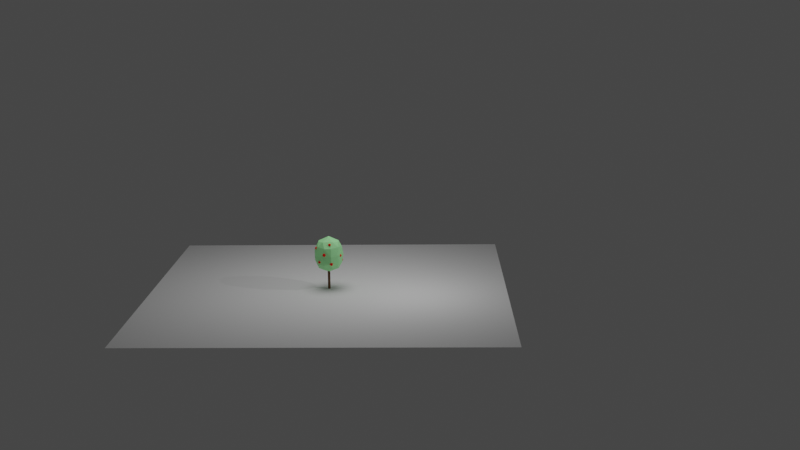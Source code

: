# Source: geodude1.blend  (saved by Blender 4.2.66; exported with 4.5.12 LTS)
import bpy
from mathutils import Matrix  # noqa: F401  (used for matrix-valued properties, if any)

bpy.ops.wm.read_factory_settings(use_empty=True)
scene = bpy.context.scene
scene.name = 'Scene'

# ---- collections
col_collection = bpy.data.collections.new('Collection'); scene.collection.children.link(col_collection)

# ---- materials (node trees are filled in below, after node groups)
mat_35_green_medium = bpy.data.materials.new('35 GREEN-MEDIUM')
mat_35_green_medium.diffuse_color = (0.1119, 0.03689, 0.04817, 1.0)
mat_35_green_medium.roughness = 0.5
mat_35_green_medium.specular_intensity = 0.1
mat_10_brown_dark = bpy.data.materials.new('10 BROWN-DARK')
mat_10_brown_dark.diffuse_color = (0.1356, 0.06663, 0.02624, 1.0)
mat_10_brown_dark.roughness = 0.5
mat_10_brown_dark.specular_intensity = 0.1
mat_26_red_dark = bpy.data.materials.new('26 RED-DARK')
mat_26_red_dark.diffuse_color = (1.0, 1.0, 1.0, 1.0)
mat_26_red_dark.roughness = 0.5
mat_26_red_dark.specular_intensity = 0.1

# ---- node groups
ng_geometry_nodes = bpy.data.node_groups.new('Geometry Nodes', 'GeometryNodeTree')
_s = ng_geometry_nodes.interface.new_socket(name='Geometry', in_out='OUTPUT', socket_type='NodeSocketGeometry')
_s = ng_geometry_nodes.interface.new_socket(name='Geometry', in_out='INPUT', socket_type='NodeSocketGeometry')
_s = ng_geometry_nodes.interface.new_socket(name='Selection', in_out='INPUT', socket_type='NodeSocketBool')
_s.default_value = True
_s.hide_value = True
ng_geometry_nodes.is_modifier = True
# nodes of 'Geometry Nodes' reference scene objects; filled in after objects exist

# ---- material node trees
mat_35_green_medium.use_nodes = True; mat_35_green_medium.node_tree.nodes.clear()
_N = mat_35_green_medium.node_tree.nodes; _L = mat_35_green_medium.node_tree.links
n0 = _N.new('ShaderNodeBsdfPrincipled'); n0.name = 'Principled BSDF'; n0.location = (10, 300)
n0.inputs[0].default_value = (0.4147, 1.0, 0.4219, 1.0)
n0.inputs[13].default_value = 0.1
n0.inputs[27].default_value = (0.0, 0.0, 0.0, 1.0)
n0.inputs[28].default_value = 1.0
n1 = _N.new('ShaderNodeOutputMaterial'); n1.name = 'Material Output'; n1.location = (300, 300)
n2 = _N.new('ShaderNodeNormalMap'); n2.name = 'Normal Map'; n2.location = (-300, -300)
n2.label = 'Normal/Map'
n2.inputs[0].default_value = 0.0
_L.new(n0.outputs[0], n1.inputs[0])
_L.new(n2.outputs[0], n0.inputs[5])
n1.is_active_output = True
mat_10_brown_dark.use_nodes = True; mat_10_brown_dark.node_tree.nodes.clear()
_N = mat_10_brown_dark.node_tree.nodes; _L = mat_10_brown_dark.node_tree.links
n0 = _N.new('ShaderNodeBsdfPrincipled'); n0.name = 'Principled BSDF'; n0.location = (10, 300)
n0.inputs[0].default_value = (0.1356, 0.06663, 0.02624, 1.0)
n0.inputs[13].default_value = 0.1
n0.inputs[27].default_value = (0.0, 0.0, 0.0, 1.0)
n0.inputs[28].default_value = 1.0
n1 = _N.new('ShaderNodeOutputMaterial'); n1.name = 'Material Output'; n1.location = (300, 300)
n2 = _N.new('ShaderNodeNormalMap'); n2.name = 'Normal Map'; n2.location = (-300, -300)
n2.label = 'Normal/Map'
n2.inputs[0].default_value = 0.0
_L.new(n0.outputs[0], n1.inputs[0])
_L.new(n2.outputs[0], n0.inputs[5])
n1.is_active_output = True
mat_26_red_dark.use_nodes = True; mat_26_red_dark.node_tree.nodes.clear()
_N = mat_26_red_dark.node_tree.nodes; _L = mat_26_red_dark.node_tree.links
n0 = _N.new('ShaderNodeBsdfPrincipled'); n0.name = 'Principled BSDF'; n0.location = (10, 300)
n0.inputs[0].default_value = (0.8505, 0.0, 0.0, 1.0)
n0.inputs[13].default_value = 0.1
n0.inputs[27].default_value = (0.0, 0.0, 0.0, 1.0)
n0.inputs[28].default_value = 1.0
n1 = _N.new('ShaderNodeOutputMaterial'); n1.name = 'Material Output'; n1.location = (300, 300)
n2 = _N.new('ShaderNodeNormalMap'); n2.name = 'Normal Map'; n2.location = (-300, -300)
n2.label = 'Normal/Map'
n2.inputs[0].default_value = 0.0
_L.new(n0.outputs[0], n1.inputs[0])
_L.new(n2.outputs[0], n0.inputs[5])
n1.is_active_output = True

# ---- world
world_world = bpy.data.worlds.new('World'); scene.world = world_world
world_world.use_nodes = True; world_world.node_tree.nodes.clear()
_N = world_world.node_tree.nodes; _L = world_world.node_tree.links
n0 = _N.new('ShaderNodeOutputWorld'); n0.name = 'World Output'; n0.location = (300, 300)
n1 = _N.new('ShaderNodeBackground'); n1.name = 'Background'; n1.location = (10, 300)
n1.inputs[0].default_value = (0.05088, 0.05088, 0.05088, 1.0)
_L.new(n1.outputs[0], n0.inputs[0])
n0.is_active_output = True
world_world.color = (0.05088, 0.05088, 0.05088)
world_world.use_sun_shadow = False
world_world.sun_shadow_jitter_overblur = 0.0

# ---- cameras
cam_camera = bpy.data.cameras.new('Camera')

# ---- lights
light_point_002 = bpy.data.lights.new('Point.002', 'POINT')
light_point_002.transmission_factor = 0.0
light_point_002.energy = 66.4
light_point_002.shadow_maximum_resolution = 0.006
light_point_002.use_absolute_resolution = True
light_area = bpy.data.lights.new('Area', 'AREA')
light_area.energy = 131.4
light_area.shape = 'DISK'
light_area.size = 3.93
light_area.size_y = 1.0

# ---- meshes
me_plane = bpy.data.meshes.new('Plane')
me_plane.from_pydata([(-5.0, -5.0, 0.0), (5.0, -5.0, 0.0), (-5.0, 5.0, 0.0), (5.0, 5.0, 0.0), (-5.0, 0.0, 0.0), (0.0, -5.0, 0.0), (5.0, 0.0, 0.0), (0.0, 5.0, 0.0), (0.0, 0.0, 0.0), (-5.0, -2.5, 0.0), (2.5, -5.0, 0.0), (5.0, 2.5, 0.0), (-2.5, 5.0, 0.0), (-5.0, 2.5, 0.0), (-2.5, -5.0, 0.0), (5.0, -2.5, 0.0), (2.5, 5.0, 0.0), (0.0, 2.5, 0.0), (0.0, -2.5, 0.0), (-2.5, 0.0, 0.0), (2.5, 0.0, 0.0), (2.5, -2.5, 0.0), (-2.5, -2.5, 0.0), (-2.5, 2.5, 0.0), (2.5, 2.5, 0.0), (-5.0, -3.75, 0.0), (3.75, -5.0, 0.0), (5.0, 3.75, 0.0), (-3.75, 5.0, 0.0), (-5.0, 1.25, 0.0), (-1.25, -5.0, 0.0), (5.0, -1.25, 0.0), (1.25, 5.0, 0.0), (0.0, 3.75, 0.0), (0.0, -1.25, 0.0), (-3.75, 0.0, 0.0), (1.25, 0.0, 0.0), (-5.0, -1.25, 0.0), (1.25, -5.0, 0.0), (5.0, 1.25, 0.0), (-1.25, 5.0, 0.0), (-5.0, 3.75, 0.0), (-3.75, -5.0, 0.0), (5.0, -3.75, 0.0), (3.75, 5.0, 0.0), (0.0, 1.25, 0.0), (0.0, -3.75, 0.0), (-1.25, 0.0, 0.0), (3.75, 0.0, 0.0), (2.5, -1.25, 0.0), (2.5, -3.75, 0.0), (1.25, -2.5, 0.0), (3.75, -2.5, 0.0), (-2.5, -1.25, 0.0), (-2.5, -3.75, 0.0), (-3.75, -2.5, 0.0), (-1.25, -2.5, 0.0), (-2.5, 3.75, 0.0), (-2.5, 1.25, 0.0), (-3.75, 2.5, 0.0), (-1.25, 2.5, 0.0), (2.5, 3.75, 0.0), (2.5, 1.25, 0.0), (1.25, 2.5, 0.0), (3.75, 2.5, 0.0), (3.75, 1.25, 0.0), (1.25, 1.25, 0.0), (1.25, 3.75, 0.0), (-1.25, 1.25, 0.0), (-3.75, 1.25, 0.0), (-3.75, 3.75, 0.0), (-1.25, -3.75, 0.0), (-3.75, -3.75, 0.0), (-3.75, -1.25, 0.0), (3.75, -3.75, 0.0), (1.25, -3.75, 0.0), (1.25, -1.25, 0.0), (3.75, -1.25, 0.0), (-1.25, -1.25, 0.0), (-1.25, 3.75, 0.0), (3.75, 3.75, 0.0), (-5.0, -4.375, 0.0), (4.375, -5.0, 0.0), (5.0, 4.375, 0.0), (-4.375, 5.0, 0.0), (-5.0, 0.625, 0.0), (-0.625, -5.0, 0.0), (5.0, -0.625, 0.0), (0.625, 5.0, 0.0), (0.0, 4.375, 0.0), (0.0, -0.625, 0.0), (-4.375, 0.0, 0.0), (0.625, 0.0, 0.0), (-5.0, -1.875, 0.0), (1.875, -5.0, 0.0), (5.0, 1.875, 0.0), (-1.875, 5.0, 0.0), (-5.0, 3.125, 0.0), (-3.125, -5.0, 0.0), (5.0, -3.125, 0.0), (3.125, 5.0, 0.0), (0.0, 1.875, 0.0), (0.0, -3.125, 0.0), (-1.875, 0.0, 0.0), (3.125, 0.0, 0.0), (2.5, -0.625, 0.0), (2.5, -3.125, 0.0), (0.625, -2.5, 0.0), (3.125, -2.5, 0.0), (-2.5, -0.625, 0.0), (-2.5, -3.125, 0.0), (-4.375, -2.5, 0.0), (-1.875, -2.5, 0.0), (-2.5, 4.375, 0.0), (-2.5, 1.875, 0.0), (-4.375, 2.5, 0.0), (-1.875, 2.5, 0.0), (2.5, 4.375, 0.0), (2.5, 1.875, 0.0), (0.625, 2.5, 0.0), (3.125, 2.5, 0.0), (-5.0, -3.125, 0.0), (3.125, -5.0, 0.0), (5.0, 3.125, 0.0), (-3.125, 5.0, 0.0), (-5.0, 1.875, 0.0), (-1.875, -5.0, 0.0), (5.0, -1.875, 0.0), (1.875, 5.0, 0.0), (0.0, 3.125, 0.0), (0.0, -1.875, 0.0), (-3.125, 0.0, 0.0), (1.875, 0.0, 0.0), (-5.0, -0.625, 0.0), (0.625, -5.0, 0.0), (5.0, 0.625, 0.0), (-0.625, 5.0, 0.0), (-5.0, 4.375, 0.0), (-4.375, -5.0, 0.0), (5.0, -4.375, 0.0), (4.375, 5.0, 0.0), (0.0, 0.625, 0.0), (0.0, -4.375, 0.0), (-0.625, 0.0, 0.0), (4.375, 0.0, 0.0), (2.5, -1.875, 0.0), (2.5, -4.375, 0.0), (1.875, -2.5, 0.0), (4.375, -2.5, 0.0), (-2.5, -1.875, 0.0), (-2.5, -4.375, 0.0), (-3.125, -2.5, 0.0), (-0.625, -2.5, 0.0), (-2.5, 3.125, 0.0), (-2.5, 0.625, 0.0), (-3.125, 2.5, 0.0), (-0.625, 2.5, 0.0), (2.5, 3.125, 0.0), (2.5, 0.625, 0.0), (1.875, 2.5, 0.0), (4.375, 2.5, 0.0), (3.75, 1.875, 0.0), (3.75, 0.625, 0.0), (3.125, 1.25, 0.0), (4.375, 1.25, 0.0), (1.25, 1.875, 0.0), (1.25, 0.625, 0.0), (0.625, 1.25, 0.0), (1.875, 1.25, 0.0), (1.25, 4.375, 0.0), (1.25, 3.125, 0.0), (0.625, 3.75, 0.0), (1.875, 3.75, 0.0), (-1.25, 1.875, 0.0), (-1.25, 0.625, 0.0), (-1.875, 1.25, 0.0), (-0.625, 1.25, 0.0), (-3.75, 1.875, 0.0), (-3.75, 0.625, 0.0), (-4.375, 1.25, 0.0), (-3.125, 1.25, 0.0), (-3.75, 4.375, 0.0), (-3.75, 3.125, 0.0), (-4.375, 3.75, 0.0), (-3.125, 3.75, 0.0), (-1.25, -3.125, 0.0), (-1.25, -4.375, 0.0), (-1.875, -3.75, 0.0), (-0.625, -3.75, 0.0), (-3.75, -3.125, 0.0), (-3.75, -4.375, 0.0), (-4.375, -3.75, 0.0), (-3.125, -3.75, 0.0), (-3.75, -0.625, 0.0), (-3.75, -1.875, 0.0), (-4.375, -1.25, 0.0), (-3.125, -1.25, 0.0), (3.75, -3.125, 0.0), (3.75, -4.375, 0.0), (3.125, -3.75, 0.0), (4.375, -3.75, 0.0), (1.25, -3.125, 0.0), (1.25, -4.375, 0.0), (0.625, -3.75, 0.0), (1.875, -3.75, 0.0), (1.25, -0.625, 0.0), (1.25, -1.875, 0.0), (0.625, -1.25, 0.0), (1.875, -1.25, 0.0), (3.75, -0.625, 0.0), (3.75, -1.875, 0.0), (3.125, -1.25, 0.0), (4.375, -1.25, 0.0), (-1.25, -0.625, 0.0), (-1.25, -1.875, 0.0), (-1.875, -1.25, 0.0), (-0.625, -1.25, 0.0), (-1.25, 4.375, 0.0), (-1.25, 3.125, 0.0), (-1.875, 3.75, 0.0), (-0.625, 3.75, 0.0), (3.75, 4.375, 0.0), (3.75, 3.125, 0.0), (3.125, 3.75, 0.0), (4.375, 3.75, 0.0), (4.375, 3.125, 0.0), (3.125, 3.125, 0.0), (3.125, 4.375, 0.0), (-0.625, 3.125, 0.0), (-1.875, 3.125, 0.0), (-1.875, 4.375, 0.0), (-0.625, -1.875, 0.0), (-1.875, -1.875, 0.0), (-1.875, -0.625, 0.0), (4.375, -1.875, 0.0), (3.125, -1.875, 0.0), (3.125, -0.625, 0.0), (1.875, -1.875, 0.0), (0.625, -1.875, 0.0), (0.625, -0.625, 0.0), (1.875, -4.375, 0.0), (0.625, -4.375, 0.0), (0.625, -3.125, 0.0), (4.375, -4.375, 0.0), (3.125, -4.375, 0.0), (3.125, -3.125, 0.0), (-3.125, -1.875, 0.0), (-4.375, -1.875, 0.0), (-4.375, -0.625, 0.0), (-3.125, -4.375, 0.0), (-4.375, -4.375, 0.0), (-4.375, -3.125, 0.0), (-0.625, -4.375, 0.0), (-1.875, -4.375, 0.0), (-1.875, -3.125, 0.0), (-3.125, 3.125, 0.0), (-4.375, 3.125, 0.0), (-4.375, 4.375, 0.0), (-3.125, 0.625, 0.0), (-4.375, 0.625, 0.0), (-4.375, 1.875, 0.0), (-0.625, 0.625, 0.0), (-1.875, 0.625, 0.0), (-1.875, 1.875, 0.0), (1.875, 3.125, 0.0), (0.625, 3.125, 0.0), (0.625, 4.375, 0.0), (1.875, 0.625, 0.0), (0.625, 0.625, 0.0), (0.625, 1.875, 0.0), (4.375, 0.625, 0.0), (3.125, 0.625, 0.0), (3.125, 1.875, 0.0), (4.375, 1.875, 0.0), (1.875, 1.875, 0.0), (1.875, 4.375, 0.0), (-0.625, 1.875, 0.0), (-3.125, 1.875, 0.0), (-3.125, 4.375, 0.0), (-0.625, -3.125, 0.0), (-3.125, -3.125, 0.0), (-3.125, -0.625, 0.0), (4.375, -3.125, 0.0), (1.875, -3.125, 0.0), (1.875, -0.625, 0.0), (4.375, -0.625, 0.0), (-0.625, -0.625, 0.0), (-0.625, 4.375, 0.0), (4.375, 4.375, 0.0)], [], [(288, 83, 3, 140), (287, 89, 7, 136), (286, 90, 8, 143), (285, 87, 6, 144), (284, 105, 20, 132), (283, 106, 21, 147), (282, 99, 15, 148), (281, 109, 19, 131), (280, 110, 22, 151), (279, 102, 18, 152), (278, 113, 12, 124), (277, 114, 23, 155), (276, 101, 17, 156), (275, 117, 16, 128), (274, 118, 24, 159), (273, 95, 11, 160), (272, 161, 64, 120), (271, 162, 65, 163), (270, 135, 39, 164), (269, 165, 63, 119), (268, 166, 66, 167), (267, 158, 62, 168), (266, 169, 32, 88), (265, 170, 67, 171), (264, 157, 61, 172), (263, 173, 60, 116), (262, 174, 68, 175), (261, 141, 45, 176), (260, 177, 59, 115), (259, 178, 69, 179), (258, 154, 58, 180), (257, 181, 28, 84), (256, 182, 70, 183), (255, 153, 57, 184), (254, 185, 56, 112), (253, 186, 71, 187), (252, 142, 46, 188), (251, 189, 55, 111), (250, 190, 72, 191), (249, 150, 54, 192), (248, 193, 35, 91), (247, 194, 73, 195), (246, 149, 53, 196), (245, 197, 52, 108), (244, 198, 74, 199), (243, 139, 43, 200), (242, 201, 51, 107), (241, 202, 75, 203), (240, 146, 50, 204), (239, 205, 36, 92), (238, 206, 76, 207), (237, 145, 49, 208), (236, 209, 48, 104), (235, 210, 77, 211), (234, 127, 31, 212), (233, 213, 47, 103), (232, 214, 78, 215), (231, 130, 34, 216), (230, 217, 40, 96), (229, 218, 79, 219), (228, 129, 33, 220), (227, 221, 44, 100), (226, 222, 80, 223), (225, 123, 27, 224), (222, 225, 224, 80), (64, 160, 225, 222), (160, 11, 123, 225), (157, 226, 223, 61), (24, 120, 226, 157), (120, 64, 222, 226), (117, 227, 100, 16), (61, 223, 227, 117), (223, 80, 221, 227), (218, 228, 220, 79), (60, 156, 228, 218), (156, 17, 129, 228), (153, 229, 219, 57), (23, 116, 229, 153), (116, 60, 218, 229), (113, 230, 96, 12), (57, 219, 230, 113), (219, 79, 217, 230), (214, 231, 216, 78), (56, 152, 231, 214), (152, 18, 130, 231), (149, 232, 215, 53), (22, 112, 232, 149), (112, 56, 214, 232), (109, 233, 103, 19), (53, 215, 233, 109), (215, 78, 213, 233), (210, 234, 212, 77), (52, 148, 234, 210), (148, 15, 127, 234), (145, 235, 211, 49), (21, 108, 235, 145), (108, 52, 210, 235), (105, 236, 104, 20), (49, 211, 236, 105), (211, 77, 209, 236), (206, 237, 208, 76), (51, 147, 237, 206), (147, 21, 145, 237), (130, 238, 207, 34), (18, 107, 238, 130), (107, 51, 206, 238), (90, 239, 92, 8), (34, 207, 239, 90), (207, 76, 205, 239), (202, 240, 204, 75), (38, 94, 240, 202), (94, 10, 146, 240), (142, 241, 203, 46), (5, 134, 241, 142), (134, 38, 202, 241), (102, 242, 107, 18), (46, 203, 242, 102), (203, 75, 201, 242), (198, 243, 200, 74), (26, 82, 243, 198), (82, 1, 139, 243), (146, 244, 199, 50), (10, 122, 244, 146), (122, 26, 198, 244), (106, 245, 108, 21), (50, 199, 245, 106), (199, 74, 197, 245), (194, 246, 196, 73), (55, 151, 246, 194), (151, 22, 149, 246), (93, 247, 195, 37), (9, 111, 247, 93), (111, 55, 194, 247), (133, 248, 91, 4), (37, 195, 248, 133), (195, 73, 193, 248), (190, 249, 192, 72), (42, 98, 249, 190), (98, 14, 150, 249), (81, 250, 191, 25), (0, 138, 250, 81), (138, 42, 190, 250), (121, 251, 111, 9), (25, 191, 251, 121), (191, 72, 189, 251), (186, 252, 188, 71), (30, 86, 252, 186), (86, 5, 142, 252), (150, 253, 187, 54), (14, 126, 253, 150), (126, 30, 186, 253), (110, 254, 112, 22), (54, 187, 254, 110), (187, 71, 185, 254), (182, 255, 184, 70), (59, 155, 255, 182), (155, 23, 153, 255), (97, 256, 183, 41), (13, 115, 256, 97), (115, 59, 182, 256), (137, 257, 84, 2), (41, 183, 257, 137), (183, 70, 181, 257), (178, 258, 180, 69), (35, 131, 258, 178), (131, 19, 154, 258), (85, 259, 179, 29), (4, 91, 259, 85), (91, 35, 178, 259), (125, 260, 115, 13), (29, 179, 260, 125), (179, 69, 177, 260), (174, 261, 176, 68), (47, 143, 261, 174), (143, 8, 141, 261), (154, 262, 175, 58), (19, 103, 262, 154), (103, 47, 174, 262), (114, 263, 116, 23), (58, 175, 263, 114), (175, 68, 173, 263), (170, 264, 172, 67), (63, 159, 264, 170), (159, 24, 157, 264), (129, 265, 171, 33), (17, 119, 265, 129), (119, 63, 170, 265), (89, 266, 88, 7), (33, 171, 266, 89), (171, 67, 169, 266), (166, 267, 168, 66), (36, 132, 267, 166), (132, 20, 158, 267), (141, 268, 167, 45), (8, 92, 268, 141), (92, 36, 166, 268), (101, 269, 119, 17), (45, 167, 269, 101), (167, 66, 165, 269), (162, 270, 164, 65), (48, 144, 270, 162), (144, 6, 135, 270), (158, 271, 163, 62), (20, 104, 271, 158), (104, 48, 162, 271), (118, 272, 120, 24), (62, 163, 272, 118), (163, 65, 161, 272), (161, 273, 160, 64), (65, 164, 273, 161), (164, 39, 95, 273), (165, 274, 159, 63), (66, 168, 274, 165), (168, 62, 118, 274), (169, 275, 128, 32), (67, 172, 275, 169), (172, 61, 117, 275), (173, 276, 156, 60), (68, 176, 276, 173), (176, 45, 101, 276), (177, 277, 155, 59), (69, 180, 277, 177), (180, 58, 114, 277), (181, 278, 124, 28), (70, 184, 278, 181), (184, 57, 113, 278), (185, 279, 152, 56), (71, 188, 279, 185), (188, 46, 102, 279), (189, 280, 151, 55), (72, 192, 280, 189), (192, 54, 110, 280), (193, 281, 131, 35), (73, 196, 281, 193), (196, 53, 109, 281), (197, 282, 148, 52), (74, 200, 282, 197), (200, 43, 99, 282), (201, 283, 147, 51), (75, 204, 283, 201), (204, 50, 106, 283), (205, 284, 132, 36), (76, 208, 284, 205), (208, 49, 105, 284), (209, 285, 144, 48), (77, 212, 285, 209), (212, 31, 87, 285), (213, 286, 143, 47), (78, 216, 286, 213), (216, 34, 90, 286), (217, 287, 136, 40), (79, 220, 287, 217), (220, 33, 89, 287), (221, 288, 140, 44), (80, 224, 288, 221), (224, 27, 83, 288)])
_uv = me_plane.uv_layers.new(name='UVMap')
_uv.uv.foreach_set('vector', [0.9375, 0.9375, 1.0, 0.9375, 1.0, 1.0, 0.9375, 1.0, 0.4375, 0.9375, 0.5, 0.9375, 0.5, 1.0, 0.4375, 1.0, 0.4375, 0.4375, 0.5, 0.4375, 0.5, 0.5, 0.4375, 0.5, 0.9375, 0.4375, 1.0, 0.4375, 1.0, 0.5, 0.9375, 0.5, 0.6875, 0.4375, 0.75, 0.4375, 0.75, 0.5, 0.6875, 0.5, 0.6875, 0.1875, 0.75, 0.1875, 0.75, 0.25, 0.6875, 0.25, 0.9375, 0.1875, 1.0, 0.1875, 1.0, 0.25, 0.9375, 0.25, 0.1875, 0.4375, 0.25, 0.4375, 0.25, 0.5, 0.1875, 0.5, 0.1875, 0.1875, 0.25, 0.1875, 0.25, 0.25, 0.1875, 0.25, 0.4375, 0.1875, 0.5, 0.1875, 0.5, 0.25, 0.4375, 0.25, 0.1875, 0.9375, 0.25, 0.9375, 0.25, 1.0, 0.1875, 1.0, 0.1875, 0.6875, 0.25, 0.6875, 0.25, 0.75, 0.1875, 0.75, 0.4375, 0.6875, 0.5, 0.6875, 0.5, 0.75, 0.4375, 0.75, 0.6875, 0.9375, 0.75, 0.9375, 0.75, 1.0, 0.6875, 1.0, 0.6875, 0.6875, 0.75, 0.6875, 0.75, 0.75, 0.6875, 0.75, 0.9375, 0.6875, 1.0, 0.6875, 1.0, 0.75, 0.9375, 0.75, 0.8125, 0.6875, 0.875, 0.6875, 0.875, 0.75, 0.8125, 0.75, 0.8125, 0.5625, 0.875, 0.5625, 0.875, 0.625, 0.8125, 0.625, 0.9375, 0.5625, 1.0, 0.5625, 1.0, 0.625, 0.9375, 0.625, 0.5625, 0.6875, 0.625, 0.6875, 0.625, 0.75, 0.5625, 0.75, 0.5625, 0.5625, 0.625, 0.5625, 0.625, 0.625, 0.5625, 0.625, 0.6875, 0.5625, 0.75, 0.5625, 0.75, 0.625, 0.6875, 0.625, 0.5625, 0.9375, 0.625, 0.9375, 0.625, 1.0, 0.5625, 1.0, 0.5625, 0.8125, 0.625, 0.8125, 0.625, 0.875, 0.5625, 0.875, 0.6875, 0.8125, 0.75, 0.8125, 0.75, 0.875, 0.6875, 0.875, 0.3125, 0.6875, 0.375, 0.6875, 0.375, 0.75, 0.3125, 0.75, 0.3125, 0.5625, 0.375, 0.5625, 0.375, 0.625, 0.3125, 0.625, 0.4375, 0.5625, 0.5, 0.5625, 0.5, 0.625, 0.4375, 0.625, 0.0625, 0.6875, 0.125, 0.6875, 0.125, 0.75, 0.0625, 0.75, 0.0625, 0.5625, 0.125, 0.5625, 0.125, 0.625, 0.0625, 0.625, 0.1875, 0.5625, 0.25, 0.5625, 0.25, 0.625, 0.1875, 0.625, 0.0625, 0.9375, 0.125, 0.9375, 0.125, 1.0, 0.0625, 1.0, 0.0625, 0.8125, 0.125, 0.8125, 0.125, 0.875, 0.0625, 0.875, 0.1875, 0.8125, 0.25, 0.8125, 0.25, 0.875, 0.1875, 0.875, 0.3125, 0.1875, 0.375, 0.1875, 0.375, 0.25, 0.3125, 0.25, 0.3125, 0.0625, 0.375, 0.0625, 0.375, 0.125, 0.3125, 0.125, 0.4375, 0.0625, 0.5, 0.0625, 0.5, 0.125, 0.4375, 0.125, 0.0625, 0.1875, 0.125, 0.1875, 0.125, 0.25, 0.0625, 0.25, 0.0625, 0.0625, 0.125, 0.0625, 0.125, 0.125, 0.0625, 0.125, 0.1875, 0.0625, 0.25, 0.0625, 0.25, 0.125, 0.1875, 0.125, 0.0625, 0.4375, 0.125, 0.4375, 0.125, 0.5, 0.0625, 0.5, 0.0625, 0.3125, 0.125, 0.3125, 0.125, 0.375, 0.0625, 0.375, 0.1875, 0.3125, 0.25, 0.3125, 0.25, 0.375, 0.1875, 0.375, 0.8125, 0.1875, 0.875, 0.1875, 0.875, 0.25, 0.8125, 0.25, 0.8125, 0.0625, 0.875, 0.0625, 0.875, 0.125, 0.8125, 0.125, 0.9375, 0.0625, 1.0, 0.0625, 1.0, 0.125, 0.9375, 0.125, 0.5625, 0.1875, 0.625, 0.1875, 0.625, 0.25, 0.5625, 0.25, 0.5625, 0.0625, 0.625, 0.0625, 0.625, 0.125, 0.5625, 0.125, 0.6875, 0.0625, 0.75, 0.0625, 0.75, 0.125, 0.6875, 0.125, 0.5625, 0.4375, 0.625, 0.4375, 0.625, 0.5, 0.5625, 0.5, 0.5625, 0.3125, 0.625, 0.3125, 0.625, 0.375, 0.5625, 0.375, 0.6875, 0.3125, 0.75, 0.3125, 0.75, 0.375, 0.6875, 0.375, 0.8125, 0.4375, 0.875, 0.4375, 0.875, 0.5, 0.8125, 0.5, 0.8125, 0.3125, 0.875, 0.3125, 0.875, 0.375, 0.8125, 0.375, 0.9375, 0.3125, 1.0, 0.3125, 1.0, 0.375, 0.9375, 0.375, 0.3125, 0.4375, 0.375, 0.4375, 0.375, 0.5, 0.3125, 0.5, 0.3125, 0.3125, 0.375, 0.3125, 0.375, 0.375, 0.3125, 0.375, 0.4375, 0.3125, 0.5, 0.3125, 0.5, 0.375, 0.4375, 0.375, 0.3125, 0.9375, 0.375, 0.9375, 0.375, 1.0, 0.3125, 1.0, 0.3125, 0.8125, 0.375, 0.8125, 0.375, 0.875, 0.3125, 0.875, 0.4375, 0.8125, 0.5, 0.8125, 0.5, 0.875, 0.4375, 0.875, 0.8125, 0.9375, 0.875, 0.9375, 0.875, 1.0, 0.8125, 1.0, 0.8125, 0.8125, 0.875, 0.8125, 0.875, 0.875, 0.8125, 0.875, 0.9375, 0.8125, 1.0, 0.8125, 1.0, 0.875, 0.9375, 0.875, 0.875, 0.8125, 0.9375, 0.8125, 0.9375, 0.875, 0.875, 0.875, 0.875, 0.75, 0.9375, 0.75, 0.9375, 0.8125, 0.875, 0.8125, 0.9375, 0.75, 1.0, 0.75, 1.0, 0.8125, 0.9375, 0.8125, 0.75, 0.8125, 0.8125, 0.8125, 0.8125, 0.875, 0.75, 0.875, 0.75, 0.75, 0.8125, 0.75, 0.8125, 0.8125, 0.75, 0.8125, 0.8125, 0.75, 0.875, 0.75, 0.875, 0.8125, 0.8125, 0.8125, 0.75, 0.9375, 0.8125, 0.9375, 0.8125, 1.0, 0.75, 1.0, 0.75, 0.875, 0.8125, 0.875, 0.8125, 0.9375, 0.75, 0.9375, 0.8125, 0.875, 0.875, 0.875, 0.875, 0.9375, 0.8125, 0.9375, 0.375, 0.8125, 0.4375, 0.8125, 0.4375, 0.875, 0.375, 0.875, 0.375, 0.75, 0.4375, 0.75, 0.4375, 0.8125, 0.375, 0.8125, 0.4375, 0.75, 0.5, 0.75, 0.5, 0.8125, 0.4375, 0.8125, 0.25, 0.8125, 0.3125, 0.8125, 0.3125, 0.875, 0.25, 0.875, 0.25, 0.75, 0.3125, 0.75, 0.3125, 0.8125, 0.25, 0.8125, 0.3125, 0.75, 0.375, 0.75, 0.375, 0.8125, 0.3125, 0.8125, 0.25, 0.9375, 0.3125, 0.9375, 0.3125, 1.0, 0.25, 1.0, 0.25, 0.875, 0.3125, 0.875, 0.3125, 0.9375, 0.25, 0.9375, 0.3125, 0.875, 0.375, 0.875, 0.375, 0.9375, 0.3125, 0.9375, 0.375, 0.3125, 0.4375, 0.3125, 0.4375, 0.375, 0.375, 0.375, 0.375, 0.25, 0.4375, 0.25, 0.4375, 0.3125, 0.375, 0.3125, 0.4375, 0.25, 0.5, 0.25, 0.5, 0.3125, 0.4375, 0.3125, 0.25, 0.3125, 0.3125, 0.3125, 0.3125, 0.375, 0.25, 0.375, 0.25, 0.25, 0.3125, 0.25, 0.3125, 0.3125, 0.25, 0.3125, 0.3125, 0.25, 0.375, 0.25, 0.375, 0.3125, 0.3125, 0.3125, 0.25, 0.4375, 0.3125, 0.4375, 0.3125, 0.5, 0.25, 0.5, 0.25, 0.375, 0.3125, 0.375, 0.3125, 0.4375, 0.25, 0.4375, 0.3125, 0.375, 0.375, 0.375, 0.375, 0.4375, 0.3125, 0.4375, 0.875, 0.3125, 0.9375, 0.3125, 0.9375, 0.375, 0.875, 0.375, 0.875, 0.25, 0.9375, 0.25, 0.9375, 0.3125, 0.875, 0.3125, 0.9375, 0.25, 1.0, 0.25, 1.0, 0.3125, 0.9375, 0.3125, 0.75, 0.3125, 0.8125, 0.3125, 0.8125, 0.375, 0.75, 0.375, 0.75, 0.25, 0.8125, 0.25, 0.8125, 0.3125, 0.75, 0.3125, 0.8125, 0.25, 0.875, 0.25, 0.875, 0.3125, 0.8125, 0.3125, 0.75, 0.4375, 0.8125, 0.4375, 0.8125, 0.5, 0.75, 0.5, 0.75, 0.375, 0.8125, 0.375, 0.8125, 0.4375, 0.75, 0.4375, 0.8125, 0.375, 0.875, 0.375, 0.875, 0.4375, 0.8125, 0.4375, 0.625, 0.3125, 0.6875, 0.3125, 0.6875, 0.375, 0.625, 0.375, 0.625, 0.25, 0.6875, 0.25, 0.6875, 0.3125, 0.625, 0.3125, 0.6875, 0.25, 0.75, 0.25, 0.75, 0.3125, 0.6875, 0.3125, 0.5, 0.3125, 0.5625, 0.3125, 0.5625, 0.375, 0.5, 0.375, 0.5, 0.25, 0.5625, 0.25, 0.5625, 0.3125, 0.5, 0.3125, 0.5625, 0.25, 0.625, 0.25, 0.625, 0.3125, 0.5625, 0.3125, 0.5, 0.4375, 0.5625, 0.4375, 0.5625, 0.5, 0.5, 0.5, 0.5, 0.375, 0.5625, 0.375, 0.5625, 0.4375, 0.5, 0.4375, 0.5625, 0.375, 0.625, 0.375, 0.625, 0.4375, 0.5625, 0.4375, 0.625, 0.0625, 0.6875, 0.0625, 0.6875, 0.125, 0.625, 0.125, 0.625, 0.0, 0.6875, 0.0, 0.6875, 0.0625, 0.625, 0.0625, 0.6875, 0.0, 0.75, 0.0, 0.75, 0.0625, 0.6875, 0.0625, 0.5, 0.0625, 0.5625, 0.0625, 0.5625, 0.125, 0.5, 0.125, 0.5, 0.0, 0.5625, 0.0, 0.5625, 0.0625, 0.5, 0.0625, 0.5625, 0.0, 0.625, 0.0, 0.625, 0.0625, 0.5625, 0.0625, 0.5, 0.1875, 0.5625, 0.1875, 0.5625, 0.25, 0.5, 0.25, 0.5, 0.125, 0.5625, 0.125, 0.5625, 0.1875, 0.5, 0.1875, 0.5625, 0.125, 0.625, 0.125, 0.625, 0.1875, 0.5625, 0.1875, 0.875, 0.0625, 0.9375, 0.0625, 0.9375, 0.125, 0.875, 0.125, 0.875, 0.0, 0.9375, 0.0, 0.9375, 0.0625, 0.875, 0.0625, 0.9375, 0.0, 1.0, 0.0, 1.0, 0.0625, 0.9375, 0.0625, 0.75, 0.0625, 0.8125, 0.0625, 0.8125, 0.125, 0.75, 0.125, 0.75, 0.0, 0.8125, 0.0, 0.8125, 0.0625, 0.75, 0.0625, 0.8125, 0.0, 0.875, 0.0, 0.875, 0.0625, 0.8125, 0.0625, 0.75, 0.1875, 0.8125, 0.1875, 0.8125, 0.25, 0.75, 0.25, 0.75, 0.125, 0.8125, 0.125, 0.8125, 0.1875, 0.75, 0.1875, 0.8125, 0.125, 0.875, 0.125, 0.875, 0.1875, 0.8125, 0.1875, 0.125, 0.3125, 0.1875, 0.3125, 0.1875, 0.375, 0.125, 0.375, 0.125, 0.25, 0.1875, 0.25, 0.1875, 0.3125, 0.125, 0.3125, 0.1875, 0.25, 0.25, 0.25, 0.25, 0.3125, 0.1875, 0.3125, 0.0, 0.3125, 0.0625, 0.3125, 0.0625, 0.375, 0.0, 0.375, 0.0, 0.25, 0.0625, 0.25, 0.0625, 0.3125, 0.0, 0.3125, 0.0625, 0.25, 0.125, 0.25, 0.125, 0.3125, 0.0625, 0.3125, 0.0, 0.4375, 0.0625, 0.4375, 0.0625, 0.5, 0.0, 0.5, 0.0, 0.375, 0.0625, 0.375, 0.0625, 0.4375, 0.0, 0.4375, 0.0625, 0.375, 0.125, 0.375, 0.125, 0.4375, 0.0625, 0.4375, 0.125, 0.0625, 0.1875, 0.0625, 0.1875, 0.125, 0.125, 0.125, 0.125, 0.0, 0.1875, 0.0, 0.1875, 0.0625, 0.125, 0.0625, 0.1875, 0.0, 0.25, 0.0, 0.25, 0.0625, 0.1875, 0.0625, 0.0, 0.0625, 0.0625, 0.0625, 0.0625, 0.125, 0.0, 0.125, 0.0, 0.0, 0.0625, 0.0, 0.0625, 0.0625, 0.0, 0.0625, 0.0625, 0.0, 0.125, 0.0, 0.125, 0.0625, 0.0625, 0.0625, 0.0, 0.1875, 0.0625, 0.1875, 0.0625, 0.25, 0.0, 0.25, 0.0, 0.125, 0.0625, 0.125, 0.0625, 0.1875, 0.0, 0.1875, 0.0625, 0.125, 0.125, 0.125, 0.125, 0.1875, 0.0625, 0.1875, 0.375, 0.0625, 0.4375, 0.0625, 0.4375, 0.125, 0.375, 0.125, 0.375, 0.0, 0.4375, 0.0, 0.4375, 0.0625, 0.375, 0.0625, 0.4375, 0.0, 0.5, 0.0, 0.5, 0.0625, 0.4375, 0.0625, 0.25, 0.0625, 0.3125, 0.0625, 0.3125, 0.125, 0.25, 0.125, 0.25, 0.0, 0.3125, 0.0, 0.3125, 0.0625, 0.25, 0.0625, 0.3125, 0.0, 0.375, 0.0, 0.375, 0.0625, 0.3125, 0.0625, 0.25, 0.1875, 0.3125, 0.1875, 0.3125, 0.25, 0.25, 0.25, 0.25, 0.125, 0.3125, 0.125, 0.3125, 0.1875, 0.25, 0.1875, 0.3125, 0.125, 0.375, 0.125, 0.375, 0.1875, 0.3125, 0.1875, 0.125, 0.8125, 0.1875, 0.8125, 0.1875, 0.875, 0.125, 0.875, 0.125, 0.75, 0.1875, 0.75, 0.1875, 0.8125, 0.125, 0.8125, 0.1875, 0.75, 0.25, 0.75, 0.25, 0.8125, 0.1875, 0.8125, 0.0, 0.8125, 0.0625, 0.8125, 0.0625, 0.875, 0.0, 0.875, 0.0, 0.75, 0.0625, 0.75, 0.0625, 0.8125, 0.0, 0.8125, 0.0625, 0.75, 0.125, 0.75, 0.125, 0.8125, 0.0625, 0.8125, 0.0, 0.9375, 0.0625, 0.9375, 0.0625, 1.0, 0.0, 1.0, 0.0, 0.875, 0.0625, 0.875, 0.0625, 0.9375, 0.0, 0.9375, 0.0625, 0.875, 0.125, 0.875, 0.125, 0.9375, 0.0625, 0.9375, 0.125, 0.5625, 0.1875, 0.5625, 0.1875, 0.625, 0.125, 0.625, 0.125, 0.5, 0.1875, 0.5, 0.1875, 0.5625, 0.125, 0.5625, 0.1875, 0.5, 0.25, 0.5, 0.25, 0.5625, 0.1875, 0.5625, 0.0, 0.5625, 0.0625, 0.5625, 0.0625, 0.625, 0.0, 0.625, 0.0, 0.5, 0.0625, 0.5, 0.0625, 0.5625, 0.0, 0.5625, 0.0625, 0.5, 0.125, 0.5, 0.125, 0.5625, 0.0625, 0.5625, 0.0, 0.6875, 0.0625, 0.6875, 0.0625, 0.75, 0.0, 0.75, 0.0, 0.625, 0.0625, 0.625, 0.0625, 0.6875, 0.0, 0.6875, 0.0625, 0.625, 0.125, 0.625, 0.125, 0.6875, 0.0625, 0.6875, 0.375, 0.5625, 0.4375, 0.5625, 0.4375, 0.625, 0.375, 0.625, 0.375, 0.5, 0.4375, 0.5, 0.4375, 0.5625, 0.375, 0.5625, 0.4375, 0.5, 0.5, 0.5, 0.5, 0.5625, 0.4375, 0.5625, 0.25, 0.5625, 0.3125, 0.5625, 0.3125, 0.625, 0.25, 0.625, 0.25, 0.5, 0.3125, 0.5, 0.3125, 0.5625, 0.25, 0.5625, 0.3125, 0.5, 0.375, 0.5, 0.375, 0.5625, 0.3125, 0.5625, 0.25, 0.6875, 0.3125, 0.6875, 0.3125, 0.75, 0.25, 0.75, 0.25, 0.625, 0.3125, 0.625, 0.3125, 0.6875, 0.25, 0.6875, 0.3125, 0.625, 0.375, 0.625, 0.375, 0.6875, 0.3125, 0.6875, 0.625, 0.8125, 0.6875, 0.8125, 0.6875, 0.875, 0.625, 0.875, 0.625, 0.75, 0.6875, 0.75, 0.6875, 0.8125, 0.625, 0.8125, 0.6875, 0.75, 0.75, 0.75, 0.75, 0.8125, 0.6875, 0.8125, 0.5, 0.8125, 0.5625, 0.8125, 0.5625, 0.875, 0.5, 0.875, 0.5, 0.75, 0.5625, 0.75, 0.5625, 0.8125, 0.5, 0.8125, 0.5625, 0.75, 0.625, 0.75, 0.625, 0.8125, 0.5625, 0.8125, 0.5, 0.9375, 0.5625, 0.9375, 0.5625, 1.0, 0.5, 1.0, 0.5, 0.875, 0.5625, 0.875, 0.5625, 0.9375, 0.5, 0.9375, 0.5625, 0.875, 0.625, 0.875, 0.625, 0.9375, 0.5625, 0.9375, 0.625, 0.5625, 0.6875, 0.5625, 0.6875, 0.625, 0.625, 0.625, 0.625, 0.5, 0.6875, 0.5, 0.6875, 0.5625, 0.625, 0.5625, 0.6875, 0.5, 0.75, 0.5, 0.75, 0.5625, 0.6875, 0.5625, 0.5, 0.5625, 0.5625, 0.5625, 0.5625, 0.625, 0.5, 0.625, 0.5, 0.5, 0.5625, 0.5, 0.5625, 0.5625, 0.5, 0.5625, 0.5625, 0.5, 0.625, 0.5, 0.625, 0.5625, 0.5625, 0.5625, 0.5, 0.6875, 0.5625, 0.6875, 0.5625, 0.75, 0.5, 0.75, 0.5, 0.625, 0.5625, 0.625, 0.5625, 0.6875, 0.5, 0.6875, 0.5625, 0.625, 0.625, 0.625, 0.625, 0.6875, 0.5625, 0.6875, 0.875, 0.5625, 0.9375, 0.5625, 0.9375, 0.625, 0.875, 0.625, 0.875, 0.5, 0.9375, 0.5, 0.9375, 0.5625, 0.875, 0.5625, 0.9375, 0.5, 1.0, 0.5, 1.0, 0.5625, 0.9375, 0.5625, 0.75, 0.5625, 0.8125, 0.5625, 0.8125, 0.625, 0.75, 0.625, 0.75, 0.5, 0.8125, 0.5, 0.8125, 0.5625, 0.75, 0.5625, 0.8125, 0.5, 0.875, 0.5, 0.875, 0.5625, 0.8125, 0.5625, 0.75, 0.6875, 0.8125, 0.6875, 0.8125, 0.75, 0.75, 0.75, 0.75, 0.625, 0.8125, 0.625, 0.8125, 0.6875, 0.75, 0.6875, 0.8125, 0.625, 0.875, 0.625, 0.875, 0.6875, 0.8125, 0.6875, 0.875, 0.6875, 0.9375, 0.6875, 0.9375, 0.75, 0.875, 0.75, 0.875, 0.625, 0.9375, 0.625, 0.9375, 0.6875, 0.875, 0.6875, 0.9375, 0.625, 1.0, 0.625, 1.0, 0.6875, 0.9375, 0.6875, 0.625, 0.6875, 0.6875, 0.6875, 0.6875, 0.75, 0.625, 0.75, 0.625, 0.625, 0.6875, 0.625, 0.6875, 0.6875, 0.625, 0.6875, 0.6875, 0.625, 0.75, 0.625, 0.75, 0.6875, 0.6875, 0.6875, 0.625, 0.9375, 0.6875, 0.9375, 0.6875, 1.0, 0.625, 1.0, 0.625, 0.875, 0.6875, 0.875, 0.6875, 0.9375, 0.625, 0.9375, 0.6875, 0.875, 0.75, 0.875, 0.75, 0.9375, 0.6875, 0.9375, 0.375, 0.6875, 0.4375, 0.6875, 0.4375, 0.75, 0.375, 0.75, 0.375, 0.625, 0.4375, 0.625, 0.4375, 0.6875, 0.375, 0.6875, 0.4375, 0.625, 0.5, 0.625, 0.5, 0.6875, 0.4375, 0.6875, 0.125, 0.6875, 0.1875, 0.6875, 0.1875, 0.75, 0.125, 0.75, 0.125, 0.625, 0.1875, 0.625, 0.1875, 0.6875, 0.125, 0.6875, 0.1875, 0.625, 0.25, 0.625, 0.25, 0.6875, 0.1875, 0.6875, 0.125, 0.9375, 0.1875, 0.9375, 0.1875, 1.0, 0.125, 1.0, 0.125, 0.875, 0.1875, 0.875, 0.1875, 0.9375, 0.125, 0.9375, 0.1875, 0.875, 0.25, 0.875, 0.25, 0.9375, 0.1875, 0.9375, 0.375, 0.1875, 0.4375, 0.1875, 0.4375, 0.25, 0.375, 0.25, 0.375, 0.125, 0.4375, 0.125, 0.4375, 0.1875, 0.375, 0.1875, 0.4375, 0.125, 0.5, 0.125, 0.5, 0.1875, 0.4375, 0.1875, 0.125, 0.1875, 0.1875, 0.1875, 0.1875, 0.25, 0.125, 0.25, 0.125, 0.125, 0.1875, 0.125, 0.1875, 0.1875, 0.125, 0.1875, 0.1875, 0.125, 0.25, 0.125, 0.25, 0.1875, 0.1875, 0.1875, 0.125, 0.4375, 0.1875, 0.4375, 0.1875, 0.5, 0.125, 0.5, 0.125, 0.375, 0.1875, 0.375, 0.1875, 0.4375, 0.125, 0.4375, 0.1875, 0.375, 0.25, 0.375, 0.25, 0.4375, 0.1875, 0.4375, 0.875, 0.1875, 0.9375, 0.1875, 0.9375, 0.25, 0.875, 0.25, 0.875, 0.125, 0.9375, 0.125, 0.9375, 0.1875, 0.875, 0.1875, 0.9375, 0.125, 1.0, 0.125, 1.0, 0.1875, 0.9375, 0.1875, 0.625, 0.1875, 0.6875, 0.1875, 0.6875, 0.25, 0.625, 0.25, 0.625, 0.125, 0.6875, 0.125, 0.6875, 0.1875, 0.625, 0.1875, 0.6875, 0.125, 0.75, 0.125, 0.75, 0.1875, 0.6875, 0.1875, 0.625, 0.4375, 0.6875, 0.4375, 0.6875, 0.5, 0.625, 0.5, 0.625, 0.375, 0.6875, 0.375, 0.6875, 0.4375, 0.625, 0.4375, 0.6875, 0.375, 0.75, 0.375, 0.75, 0.4375, 0.6875, 0.4375, 0.875, 0.4375, 0.9375, 0.4375, 0.9375, 0.5, 0.875, 0.5, 0.875, 0.375, 0.9375, 0.375, 0.9375, 0.4375, 0.875, 0.4375, 0.9375, 0.375, 1.0, 0.375, 1.0, 0.4375, 0.9375, 0.4375, 0.375, 0.4375, 0.4375, 0.4375, 0.4375, 0.5, 0.375, 0.5, 0.375, 0.375, 0.4375, 0.375, 0.4375, 0.4375, 0.375, 0.4375, 0.4375, 0.375, 0.5, 0.375, 0.5, 0.4375, 0.4375, 0.4375, 0.375, 0.9375, 0.4375, 0.9375, 0.4375, 1.0, 0.375, 1.0, 0.375, 0.875, 0.4375, 0.875, 0.4375, 0.9375, 0.375, 0.9375, 0.4375, 0.875, 0.5, 0.875, 0.5, 0.9375, 0.4375, 0.9375, 0.875, 0.9375, 0.9375, 0.9375, 0.9375, 1.0, 0.875, 1.0, 0.875, 0.875, 0.9375, 0.875, 0.9375, 0.9375, 0.875, 0.9375, 0.9375, 0.875, 1.0, 0.875, 1.0, 0.9375, 0.9375, 0.9375])
me_plane.update()
me_tree_round_001 = bpy.data.meshes.new('tree-round.001')
me_tree_round_001.from_pydata([(1.751e-08, 3.04e-08, -0.1182), (-0.1243, 7.385e-09, -0.02791), (-0.07682, -3.04e-08, 0.1182), (0.07682, -3.04e-08, 0.1182), (0.1243, 7.385e-09, -0.02791), (2.217e-08, 3.094, -0.1182), (-0.1243, 3.094, -0.02791), (-0.07682, 3.094, 0.1182), (0.07682, 3.094, 0.1182), (0.1243, 3.094, -0.02791), (0.7345, 2.483, 0.9716), (0.2714, 4.642, 0.9478), (-1.136, 4.13, -0.3), (-1.132, 2.584, -0.3), (-0.7027, 2.486, -0.9355), (0.7329, 4.224, 0.9716), (-0.2405, 2.067, 0.9478), (0.2752, 2.067, 0.9478), (0.01888, 2.585, 1.271), (-0.7143, 2.03, 0.4906), (-0.7018, 2.485, 0.9716), (-1.132, 2.584, 0.3362), (0.01658, 4.124, 1.271), (-0.7055, 4.227, 0.9716), (-1.135, 4.13, 0.3362), (-0.7207, 4.683, -0.4545), (-0.7202, 4.683, 0.4906), (-0.2453, 4.643, 0.9478), (0.7417, 4.68, 0.4905), (0.2388, 5.055, 0.01804), (0.7414, 4.681, -0.4545), (0.7324, 4.224, -0.9356), (-0.7064, 4.227, -0.9355), (-0.22, 5.056, 0.01806), (1.157, 4.126, 0.3361), (-0.2462, 4.643, -0.9117), (0.2707, 4.643, -0.9117), (1.157, 4.126, -0.3001), (-1.153, 3.357, -0.5339), (-1.258, 3.357, 0.3263), (-0.8573, 3.356, 1.012), (0.0189, 3.354, 1.399), (0.7022, 3.354, 1.21), (1.178, 3.354, 0.57), (-0.6699, 3.356, -1.174), (1.281, 3.354, -0.2902), (0.0168, 3.867, -1.299), (0.8881, 3.354, -0.9761), (1.157, 2.581, 0.3361), (0.7444, 2.028, -0.4545), (0.7446, 2.028, 0.4905), (1.157, 2.581, -0.3001), (0.01602, 1.655, 0.01803), (-0.7147, 2.03, -0.4545), (-0.2412, 2.068, -0.9117), (0.2746, 2.067, -0.9117), (0.01836, 2.842, -1.299), (0.7341, 2.483, -0.9356), (0.8441, 4.182, 0.9589), (0.8085, 4.132, 0.9035), (0.8468, 4.26, 0.9319), (0.81, 4.218, 0.844), (0.7389, 4.117, 0.8622), (0.6775, 4.097, 0.9137), (0.7179, 4.18, 0.8135), (0.6302, 4.124, 0.9756), (0.6754, 4.142, 1.042), (0.5848, 4.189, 0.9523), (0.6217, 4.231, 1.04), (0.7354, 4.189, 1.072), (0.8064, 4.177, 1.032), (0.7137, 4.269, 1.071), (0.807, 4.281, 1.026), (0.7528, 4.101, 0.9856), (0.8015, 4.325, 0.9086), (0.7563, 4.307, 0.8419), (0.6962, 4.259, 0.812), (0.7542, 4.352, 0.9705), (0.6789, 4.348, 0.8986), (0.6252, 4.272, 0.8521), (0.6928, 4.332, 1.022), (0.6231, 4.316, 0.9807), (0.5875, 4.267, 0.9253), (-0.4687, 3.266, 1.244), (-0.4222, 3.233, 1.176), (-0.4403, 3.347, 1.266), (-0.3608, 3.326, 1.19), (-0.6056, 3.273, 1.089), (-0.6201, 3.382, 1.067), (-0.6184, 3.299, 1.173), (-0.5555, 3.266, 1.226), (-0.6237, 3.387, 1.179), (-0.5492, 3.373, 1.261), (-0.5236, 3.212, 1.134), (-0.4304, 3.431, 1.238), (-0.3753, 3.435, 1.168), (-0.5085, 3.468, 1.219), (-0.4573, 3.496, 1.123), (-0.5801, 3.463, 1.167), (-0.5587, 3.474, 1.081), (1.061, 3.295, -0.8135), (0.9832, 3.273, -0.7973), (1.064, 3.374, -0.8384), (0.9605, 3.367, -0.8356), (1.061, 3.282, -0.6215), (1.071, 3.379, -0.587), (1.124, 3.303, -0.67), (1.11, 3.282, -0.7486), (1.142, 3.383, -0.6626), (1.14, 3.381, -0.7667), (1.025, 3.237, -0.7086), (1.05, 3.452, -0.8166), (0.9701, 3.465, -0.8011), (1.097, 3.474, -0.7524), (1.006, 3.509, -0.7139), (1.114, 3.459, -0.673), (1.048, 3.474, -0.6253), (-0.9116, 2.689, -0.8172), (-0.8479, 2.672, -0.7676), (-0.9692, 2.733, -0.778), (-0.9084, 2.716, -0.6951), (-0.7726, 2.801, -0.889), (-0.802, 2.898, -0.8667), (-0.8501, 2.794, -0.9163), (-0.8866, 2.727, -0.8861), (-0.894, 2.862, -0.8993), (-0.9632, 2.793, -0.8626), (-0.7916, 2.707, -0.8479), (-0.9849, 2.804, -0.7398), (-0.9377, 2.813, -0.6728), (-0.9765, 2.868, -0.7913), (-0.9187, 2.907, -0.7138), (-0.9235, 2.909, -0.8389), (-0.8625, 2.942, -0.7942), (-0.9829, 4.432, 0.2824), (-0.9214, 4.367, 0.2968), (-0.9491, 4.514, 0.3014), (-0.8591, 4.454, 0.3385), (-0.9345, 4.371, 0.08555), (-0.8776, 4.46, 0.03984), (-0.9936, 4.436, 0.1099), (-1.015, 4.429, 0.1977), (-0.9622, 4.519, 0.09016), (-0.9917, 4.541, 0.1985), (-0.9526, 4.333, 0.192), (-0.8856, 4.575, 0.2792), (-0.8023, 4.542, 0.2928), (-0.8961, 4.604, 0.1938), (-0.7842, 4.581, 0.1864), (-0.8963, 4.579, 0.1067), (-0.8154, 4.546, 0.08161), (1.202, 2.693, 0.3716), (1.129, 2.758, 0.3482), (1.174, 2.633, 0.4477), (1.073, 2.709, 0.4509), (1.126, 2.611, 0.1655), (1.068, 2.501, 0.1925), (1.199, 2.573, 0.2225), (1.23, 2.639, 0.2915), (1.171, 2.486, 0.2651), (1.215, 2.541, 0.3708), (1.151, 2.717, 0.2299), (1.108, 2.564, 0.4776), (1.015, 2.6, 0.4779), (1.115, 2.481, 0.4213), (0.9891, 2.493, 0.4134), (1.105, 2.443, 0.3284), (1.011, 2.453, 0.2952), (-0.5418, 4.035, -1.123), (-0.5336, 4.009, -1.039), (-0.5184, 4.12, -1.133), (-0.5106, 4.117, -1.021), (-0.3782, 3.909, -1.132), (-0.2908, 3.976, -1.152), (-0.4149, 3.953, -1.199), (-0.4958, 3.982, -1.178), (-0.3629, 4.02, -1.226), (-0.4572, 4.08, -1.217), (-0.4787, 3.923, -1.085), (-0.4517, 4.178, -1.126), (-0.4233, 4.184, -1.042), (-0.3855, 4.157, -1.181), (-0.3227, 4.17, -1.089), (-0.3248, 4.096, -1.201), (-0.2678, 4.084, -1.135), (0.2602, 2.654, 1.262), (0.2449, 2.65, 1.175), (0.3118, 2.723, 1.283), (0.3185, 2.734, 1.172), (0.06123, 2.709, 1.25), (0.05873, 2.817, 1.277), (0.1102, 2.702, 1.323), (0.1845, 2.656, 1.308), (0.1282, 2.782, 1.357), (0.233, 2.743, 1.36), (0.1383, 2.639, 1.208), (0.3182, 2.811, 1.282), (0.316, 2.843, 1.199), (0.2555, 2.849, 1.332), (0.2389, 2.912, 1.241), (0.1683, 2.859, 1.343), (0.1323, 2.901, 1.273), (-1.237, 3.428, -0.2808), (-1.144, 3.393, -0.2599), (-1.262, 3.506, -0.22), (-1.151, 3.477, -0.1623), (-1.113, 3.5, -0.4702), (-1.107, 3.629, -0.4598), (-1.212, 3.516, -0.4526), (-1.246, 3.454, -0.3792), (-1.231, 3.613, -0.4304), (-1.296, 3.562, -0.331), (-1.128, 3.403, -0.3874), (-1.238, 3.601, -0.1926), (-1.145, 3.606, -0.1519), (-1.247, 3.666, -0.2712), (-1.129, 3.703, -0.2347), (-1.213, 3.689, -0.3644), (-1.114, 3.713, -0.3623), (0.2177, 2.812, -1.231), (0.1621, 2.821, -1.133), (0.2782, 2.905, -1.252), (0.2125, 2.954, -1.135), (0.3492, 2.643, -1.076), (0.477, 2.703, -1.055), (0.3704, 2.667, -1.185), (0.2826, 2.72, -1.233), (0.4652, 2.728, -1.196), (0.3829, 2.811, -1.277), (0.2187, 2.692, -1.108), (0.3632, 2.97, -1.216), (0.3403, 3.015, -1.114), (0.4608, 2.913, -1.214), (0.4708, 2.966, -1.082), (0.5159, 2.826, -1.17), (0.5274, 2.837, -1.058), (-1.104, 2.514, 0.3913), (-1.007, 2.512, 0.358), (-1.115, 2.581, 0.4681), (-0.9866, 2.59, 0.4584), (-1.121, 2.622, 0.1794), (-1.147, 2.745, 0.2059), (-1.196, 2.604, 0.2455), (-1.169, 2.535, 0.3153), (-1.228, 2.69, 0.2896), (-1.215, 2.622, 0.3982), (-1.063, 2.525, 0.2424), (-1.108, 2.679, 0.495), (-1.013, 2.713, 0.485), (-1.174, 2.736, 0.4423), (-1.07, 2.81, 0.422), (-1.201, 2.768, 0.3492), (-1.126, 2.823, 0.3064)], [], [(4, 9, 8, 3), (2, 7, 6, 1), (0, 5, 9, 4), (3, 8, 7, 2), (1, 6, 5, 0), (30, 37, 31), (36, 29, 30), (31, 47, 46), (19, 21, 53), (11, 29, 33), (43, 42, 10), (40, 41, 22), (39, 38, 21), (23, 40, 22), (56, 55, 54), (49, 52, 55), (39, 40, 24), (19, 53, 52), (44, 56, 14), (54, 52, 53), (50, 49, 48), (28, 30, 29), (22, 41, 15), (56, 54, 14), (32, 44, 38), (45, 51, 47), (56, 57, 55), (20, 18, 41), (20, 21, 19), (35, 46, 32), (21, 13, 53), (27, 22, 11), (14, 53, 13), (40, 21, 20), (48, 51, 45), (28, 15, 34), (12, 38, 39), (32, 46, 44), (43, 45, 37), (24, 12, 39), (20, 19, 16), (41, 18, 42), (28, 29, 11), (35, 36, 46), (16, 52, 17), (23, 22, 27), (25, 33, 35), (46, 56, 44), (39, 21, 40), (15, 28, 11), (45, 47, 37), (38, 13, 21), (30, 31, 36), (52, 49, 50), (10, 48, 43), (25, 32, 12), (49, 57, 51), (46, 47, 56), (32, 38, 12), (29, 36, 35), (11, 22, 15), (26, 33, 25), (54, 55, 52), (33, 29, 35), (23, 24, 40), (47, 51, 57), (26, 23, 27), (27, 11, 33), (49, 51, 48), (19, 52, 16), (26, 24, 23), (50, 10, 17), (57, 49, 55), (28, 34, 30), (38, 44, 14), (32, 25, 35), (27, 33, 26), (26, 25, 24), (31, 46, 36), (10, 50, 48), (53, 14, 54), (25, 12, 24), (16, 17, 18), (34, 37, 30), (34, 43, 37), (43, 48, 45), (14, 13, 38), (20, 16, 18), (15, 43, 34), (47, 57, 56), (40, 20, 41), (18, 17, 10), (15, 42, 43), (17, 52, 50), (41, 42, 15), (31, 37, 47), (18, 10, 42), (58, 59, 61, 60), (59, 62, 64, 61), (60, 61, 75, 74), (61, 64, 76, 75), (65, 66, 68, 67), (66, 69, 71, 68), (67, 68, 81, 82), (68, 71, 80, 81), (69, 70, 72, 71), (70, 58, 60, 72), (71, 72, 77, 80), (72, 60, 74, 77), (69, 66, 73, 70), (66, 65, 63, 73), (70, 73, 59, 58), (73, 63, 62, 59), (74, 75, 78, 77), (75, 76, 79, 78), (77, 78, 81, 80), (78, 79, 82, 81), (83, 84, 86, 85), (85, 86, 95, 94), (87, 89, 91, 88), (88, 91, 98, 99), (89, 90, 92, 91), (90, 83, 85, 92), (91, 92, 96, 98), (92, 85, 94, 96), (89, 87, 93, 90), (90, 93, 84, 83), (94, 95, 97, 96), (96, 97, 99, 98), (100, 101, 103, 102), (102, 103, 112, 111), (104, 106, 108, 105), (105, 108, 115, 116), (106, 107, 109, 108), (107, 100, 102, 109), (108, 109, 113, 115), (109, 102, 111, 113), (106, 104, 110, 107), (107, 110, 101, 100), (111, 112, 114, 113), (113, 114, 116, 115), (117, 118, 120, 119), (119, 120, 129, 128), (121, 123, 125, 122), (122, 125, 132, 133), (123, 124, 126, 125), (124, 117, 119, 126), (125, 126, 130, 132), (126, 119, 128, 130), (123, 121, 127, 124), (124, 127, 118, 117), (128, 129, 131, 130), (130, 131, 133, 132), (134, 135, 137, 136), (136, 137, 146, 145), (138, 140, 142, 139), (139, 142, 149, 150), (140, 141, 143, 142), (141, 134, 136, 143), (142, 143, 147, 149), (143, 136, 145, 147), (140, 138, 144, 141), (141, 144, 135, 134), (145, 146, 148, 147), (147, 148, 150, 149), (151, 152, 154, 153), (153, 154, 163, 162), (155, 157, 159, 156), (156, 159, 166, 167), (157, 158, 160, 159), (158, 151, 153, 160), (159, 160, 164, 166), (160, 153, 162, 164), (157, 155, 161, 158), (158, 161, 152, 151), (162, 163, 165, 164), (164, 165, 167, 166), (168, 169, 171, 170), (170, 171, 180, 179), (172, 174, 176, 173), (173, 176, 183, 184), (174, 175, 177, 176), (175, 168, 170, 177), (176, 177, 181, 183), (177, 170, 179, 181), (174, 172, 178, 175), (175, 178, 169, 168), (179, 180, 182, 181), (181, 182, 184, 183), (3, 2, 1, 0, 4), (185, 186, 188, 187), (187, 188, 197, 196), (189, 191, 193, 190), (190, 193, 200, 201), (191, 192, 194, 193), (192, 185, 187, 194), (193, 194, 198, 200), (194, 187, 196, 198), (191, 189, 195, 192), (192, 195, 186, 185), (196, 197, 199, 198), (198, 199, 201, 200), (202, 203, 205, 204), (204, 205, 214, 213), (206, 208, 210, 207), (207, 210, 217, 218), (208, 209, 211, 210), (209, 202, 204, 211), (210, 211, 215, 217), (211, 204, 213, 215), (208, 206, 212, 209), (209, 212, 203, 202), (213, 214, 216, 215), (215, 216, 218, 217), (219, 220, 222, 221), (221, 222, 231, 230), (223, 225, 227, 224), (224, 227, 234, 235), (225, 226, 228, 227), (226, 219, 221, 228), (227, 228, 232, 234), (228, 221, 230, 232), (225, 223, 229, 226), (226, 229, 220, 219), (230, 231, 233, 232), (232, 233, 235, 234), (236, 237, 239, 238), (238, 239, 248, 247), (240, 242, 244, 241), (241, 244, 251, 252), (242, 243, 245, 244), (243, 236, 238, 245), (244, 245, 249, 251), (245, 238, 247, 249), (242, 240, 246, 243), (243, 246, 237, 236), (247, 248, 250, 249), (249, 250, 252, 251)])
me_tree_round_001.polygons.foreach_set('use_smooth', [True] * 238)
me_tree_round_001.polygons.foreach_set('material_index', [1, 1, 1, 1, 1, 0, 0, 0, 0, 0, 0, 0, 0, 0, 0, 0, 0, 0, 0, 0, 0, 0, 0, 0, 0, 0, 0, 0, 0, 0, 0, 0, 0, 0, 0, 0, 0, 0, 0, 0, 0, 0, 0, 0, 0, 0, 0, 0, 0, 0, 0, 0, 0, 0, 0, 0, 0, 0, 0, 0, 0, 0, 0, 0, 0, 0, 0, 0, 0, 0, 0, 0, 0, 0, 0, 0, 0, 0, 0, 0, 0, 0, 0, 0, 0, 0, 0, 0, 0, 0, 0, 0, 0, 0, 0, 0, 0, 2, 2, 2, 2, 2, 2, 2, 2, 2, 2, 2, 2, 2, 2, 2, 2, 2, 2, 2, 2, 2, 2, 2, 2, 2, 2, 2, 2, 2, 2, 2, 2, 2, 2, 2, 2, 2, 2, 2, 2, 2, 2, 2, 2, 2, 2, 2, 2, 2, 2, 2, 2, 2, 2, 2, 2, 2, 2, 2, 2, 2, 2, 2, 2, 2, 2, 2, 2, 2, 2, 2, 2, 2, 2, 2, 2, 2, 2, 2, 2, 2, 2, 2, 2, 2, 2, 2, 2, 2, 2, 2, 2, 1, 2, 2, 2, 2, 2, 2, 2, 2, 2, 2, 2, 2, 2, 2, 2, 2, 2, 2, 2, 2, 2, 2, 2, 2, 2, 2, 2, 2, 2, 2, 2, 2, 2, 2, 2, 2, 2, 2, 2, 2, 2, 2, 2, 2, 2, 2, 2, 2])
_k = set([(0, 1), (0, 4), (0, 5), (1, 2), (1, 6), (2, 3), (2, 7), (3, 4), (3, 8), (4, 9), (10, 17), (10, 18), (10, 42), (10, 43), (10, 48), (10, 50), (11, 15), (11, 22), (11, 27), (11, 28), (11, 29), (12, 24), (12, 25), (12, 32), (12, 38), (12, 39), (13, 14), (13, 21), (13, 38), (13, 53), (14, 38), (14, 44), (14, 53), (14, 54), (14, 56), (15, 22), (15, 28), (15, 34), (15, 41), (15, 42), (15, 43), (16, 17), (16, 18), (16, 19), (16, 20), (16, 52), (17, 18), (17, 50), (17, 52), (18, 20), (18, 41), (18, 42), (19, 20), (19, 21), (19, 52), (19, 53), (20, 21), (20, 40), (20, 41), (21, 38), (21, 39), (21, 40), (22, 23), (22, 27), (22, 40), (22, 41), (23, 24), (23, 26), (23, 27), (23, 40), (24, 26), (24, 39), (24, 40), (25, 26), (25, 32), (25, 33), (25, 35), (26, 27), (26, 33), (27, 33), (28, 29), (28, 30), (28, 34), (29, 30), (29, 33), (29, 36), (30, 31), (30, 36), (30, 37), (31, 36), (31, 37), (31, 46), (31, 47), (32, 35), (32, 38), (32, 44), (32, 46), (33, 35), (34, 37), (34, 43), (35, 36), (35, 46), (36, 46), (37, 43), (37, 45), (37, 47), (38, 39), (38, 44), (39, 40), (40, 41), (41, 42), (42, 43), (43, 45), (43, 48), (44, 46), (44, 56), (45, 47), (45, 48), (45, 51), (46, 47), (46, 56), (47, 51), (47, 56), (47, 57), (48, 50), (48, 51), (49, 50), (49, 51), (49, 52), (49, 55), (49, 57), (50, 52), (51, 57), (52, 53), (52, 54), (52, 55), (53, 54), (54, 55), (54, 56), (55, 56), (55, 57), (56, 57), (58, 59), (58, 60), (58, 70), (59, 61), (59, 62), (59, 73), (60, 61), (60, 72), (60, 74), (61, 64), (61, 75), (63, 73), (65, 66), (66, 68), (66, 69), (66, 73), (67, 68), (68, 71), (68, 81), (69, 70), (69, 71), (70, 72), (70, 73), (71, 72), (71, 80), (72, 77), (74, 75), (74, 77), (75, 76), (75, 78), (77, 78), (77, 80), (78, 79), (78, 81), (80, 81), (81, 82), (83, 84), (83, 85), (83, 90), (85, 86), (85, 92), (85, 94), (87, 89), (88, 91), (89, 90), (89, 91), (90, 92), (90, 93), (91, 92), (91, 98), (92, 96), (94, 95), (94, 96), (96, 97), (96, 98), (98, 99), (100, 101), (100, 102), (100, 107), (102, 103), (102, 109), (102, 111), (104, 106), (105, 108), (106, 107), (106, 108), (107, 109), (107, 110), (108, 109), (108, 115), (109, 113), (111, 112), (111, 113), (113, 114), (113, 115), (115, 116), (117, 118), (117, 119), (117, 124), (119, 120), (119, 126), (119, 128), (121, 123), (122, 125), (123, 124), (123, 125), (124, 126), (124, 127), (125, 126), (125, 132), (126, 130), (128, 129), (128, 130), (130, 131), (130, 132), (132, 133), (134, 135), (134, 136), (134, 141), (136, 137), (136, 143), (136, 145), (138, 140), (139, 142), (140, 141), (140, 142), (141, 143), (141, 144), (142, 143), (142, 149), (143, 147), (145, 146), (145, 147), (147, 148), (147, 149), (149, 150), (151, 152), (151, 153), (151, 158), (153, 154), (153, 160), (153, 162), (155, 157), (156, 159), (157, 158), (157, 159), (158, 160), (158, 161), (159, 160), (159, 166), (160, 164), (162, 163), (162, 164), (164, 165), (164, 166), (166, 167), (168, 169), (168, 170), (168, 175), (170, 171), (170, 177), (170, 179), (172, 174), (173, 176), (174, 175), (174, 176), (175, 177), (175, 178), (176, 177), (176, 183), (177, 181), (179, 180), (179, 181), (181, 182), (181, 183), (183, 184), (185, 186), (185, 187), (185, 192), (187, 188), (187, 194), (187, 196), (189, 191), (190, 193), (191, 192), (191, 193), (192, 194), (192, 195), (193, 194), (193, 200), (194, 198), (196, 197), (196, 198), (198, 199), (198, 200), (200, 201), (202, 203), (202, 204), (202, 209), (204, 205), (204, 211), (204, 213), (206, 208), (207, 210), (208, 209), (208, 210), (209, 211), (209, 212), (210, 211), (210, 217), (211, 215), (213, 214), (213, 215), (215, 216), (215, 217), (217, 218), (219, 220), (219, 221), (219, 226), (221, 222), (221, 228), (221, 230), (223, 225), (224, 227), (225, 226), (225, 227), (226, 228), (226, 229), (227, 228), (227, 234), (228, 232), (230, 231), (230, 232), (232, 233), (232, 234), (234, 235), (236, 237), (236, 238), (236, 243), (238, 239), (238, 245), (238, 247), (240, 242), (241, 244), (242, 243), (242, 244), (243, 245), (243, 246), (244, 245), (244, 251), (245, 249), (247, 248), (247, 249), (249, 250), (249, 251), (251, 252)])
me_tree_round_001.attributes.new('sharp_edge', 'BOOLEAN', 'EDGE').data.foreach_set('value', [ (min(e.vertices), max(e.vertices)) in _k for e in me_tree_round_001.edges])
_uv = me_tree_round_001.uv_layers.new(name='UVMap')
_uv.uv.foreach_set('vector', [0.4036, 0.6339, 0.0009312, 0.6339, 0.0009312, 0.614, 0.4036, 0.614, 0.4036, 0.594, 0.0009313, 0.594, 0.0009313, 0.574, 0.4036, 0.574, 0.4036, 0.6539, 0.0009312, 0.6539, 0.0009312, 0.6339, 0.4036, 0.6339, 0.4036, 0.614, 0.0009312, 0.614, 0.0009313, 0.594, 0.4036, 0.594, 0.4036, 0.574, 0.0009313, 0.574, 0.0009313, 0.554, 0.4036, 0.554, 0.4199, 0.1056, 0.5037, 0.1997, 0.3867, 0.1989, 0.335, 0.1466, 0.337, 0.0009312, 0.4199, 0.1056, 0.3867, 0.1989, 0.3906, 0.3093, 0.2957, 0.2352, 0.02181, 0.4815, 0.0009312, 0.357, 0.1431, 0.416, 0.7348, 0.4087, 0.7509, 0.5511, 0.6738, 0.5574, 0.8801, 0.2964, 0.7951, 0.2787, 0.8266, 0.1955, 0.6204, 0.244, 0.7261, 0.2652, 0.7115, 0.3428, 0.009013, 0.2227, 0.1318, 0.2508, 0.0009312, 0.357, 0.6235, 0.3535, 0.6204, 0.244, 0.7115, 0.3428, 0.2736, 0.3364, 0.2714, 0.4348, 0.2174, 0.4117, 0.3329, 0.5096, 0.1755, 0.5521, 0.2714, 0.4348, 0.5068, 0.2192, 0.6204, 0.244, 0.5055, 0.3525, 0.02181, 0.4815, 0.1431, 0.416, 0.1755, 0.5521, 0.2174, 0.2705, 0.2736, 0.3364, 0.1852, 0.355, 0.2174, 0.4117, 0.1755, 0.5521, 0.1431, 0.416, 0.8662, 0.136, 0.9889, 0.07339, 0.9113, 0.207, 0.8011, 0.4426, 0.8985, 0.5529, 0.7509, 0.5511, 0.7115, 0.3428, 0.7261, 0.2652, 0.7879, 0.3695, 0.2736, 0.3364, 0.2174, 0.4117, 0.1852, 0.355, 0.2234, 0.1805, 0.2174, 0.2705, 0.1318, 0.2508, 0.5037, 0.3336, 0.4492, 0.4567, 0.3906, 0.3093, 0.2736, 0.3364, 0.3412, 0.4087, 0.2714, 0.4348, 0.6701, 0.1449, 0.7477, 0.1896, 0.7261, 0.2652, 0.6701, 0.1449, 0.5615, 0.09663, 0.6783, 0.04324, 0.2767, 0.143, 0.2957, 0.2352, 0.2234, 0.1805, 0.0009312, 0.357, 0.1015, 0.3423, 0.1431, 0.416, 0.6757, 0.4062, 0.7115, 0.3428, 0.7348, 0.4087, 0.1852, 0.355, 0.1431, 0.416, 0.1015, 0.3423, 0.6204, 0.244, 0.5615, 0.09663, 0.6701, 0.1449, 0.9113, 0.207, 0.9991, 0.1909, 0.9991, 0.3199, 0.8011, 0.4426, 0.7879, 0.3695, 0.8712, 0.3931, 0.1408, 0.1562, 0.1318, 0.2508, 0.009013, 0.2227, 0.2234, 0.1805, 0.2957, 0.2352, 0.2174, 0.2705, 0.8801, 0.2964, 0.9991, 0.3199, 0.9541, 0.4408, 0.06498, 0.1007, 0.1408, 0.1562, 0.009013, 0.2227, 0.6701, 0.1449, 0.6783, 0.04324, 0.741, 0.1177, 0.7261, 0.2652, 0.7477, 0.1896, 0.7951, 0.2787, 0.8011, 0.4426, 0.7509, 0.5511, 0.7348, 0.4087, 0.2767, 0.143, 0.335, 0.1466, 0.2957, 0.2352, 0.741, 0.1177, 0.8361, 0.0009312, 0.7946, 0.1403, 0.6235, 0.3535, 0.7115, 0.3428, 0.6757, 0.4062, 0.2112, 0.1075, 0.2627, 0.006763, 0.2767, 0.143, 0.2957, 0.2352, 0.2736, 0.3364, 0.2174, 0.2705, 0.5068, 0.2192, 0.5615, 0.09663, 0.6204, 0.244, 0.7879, 0.3695, 0.8011, 0.4426, 0.7348, 0.4087, 0.5037, 0.3336, 0.3906, 0.3093, 0.5037, 0.1997, 0.1318, 0.2508, 0.1015, 0.3423, 0.0009312, 0.357, 0.4199, 0.1056, 0.3867, 0.1989, 0.335, 0.1466, 0.8361, 0.0009312, 0.9889, 0.07339, 0.8662, 0.136, 0.8266, 0.1955, 0.9113, 0.207, 0.8801, 0.2964, 0.2112, 0.1075, 0.2234, 0.1805, 0.1408, 0.1562, 0.3329, 0.5096, 0.3412, 0.4087, 0.4492, 0.4567, 0.2957, 0.2352, 0.3906, 0.3093, 0.2736, 0.3364, 0.2234, 0.1805, 0.1318, 0.2508, 0.1408, 0.1562, 0.337, 0.0009312, 0.335, 0.1466, 0.2767, 0.143, 0.7348, 0.4087, 0.7115, 0.3428, 0.7879, 0.3695, 0.1298, 0.001919, 0.2627, 0.006763, 0.2112, 0.1075, 0.2174, 0.4117, 0.2714, 0.4348, 0.1755, 0.5521, 0.2627, 0.006763, 0.337, 0.0009312, 0.2767, 0.143, 0.6235, 0.3535, 0.5055, 0.3525, 0.6204, 0.244, 0.3906, 0.3093, 0.4492, 0.4567, 0.3412, 0.4087, 0.5887, 0.4484, 0.6235, 0.3535, 0.6757, 0.4062, 0.6757, 0.4062, 0.7348, 0.4087, 0.6738, 0.5574, 0.9889, 0.07339, 0.9991, 0.1909, 0.9113, 0.207, 0.6783, 0.04324, 0.8361, 0.0009312, 0.741, 0.1177, 0.5887, 0.4484, 0.5055, 0.3525, 0.6235, 0.3535, 0.8662, 0.136, 0.8266, 0.1955, 0.7946, 0.1403, 0.3412, 0.4087, 0.3329, 0.5096, 0.2714, 0.4348, 0.8011, 0.4426, 0.8712, 0.3931, 0.8985, 0.5529, 0.1318, 0.2508, 0.2174, 0.2705, 0.1852, 0.355, 0.2234, 0.1805, 0.2112, 0.1075, 0.2767, 0.143, 0.6757, 0.4062, 0.6738, 0.5574, 0.5887, 0.4484, 0.1298, 0.001919, 0.2112, 0.1075, 0.06498, 0.1007, 0.3867, 0.1989, 0.2957, 0.2352, 0.335, 0.1466, 0.8266, 0.1955, 0.8662, 0.136, 0.9113, 0.207, 0.1431, 0.416, 0.1852, 0.355, 0.2174, 0.4117, 0.2112, 0.1075, 0.1408, 0.1562, 0.06498, 0.1007, 0.741, 0.1177, 0.7946, 0.1403, 0.7477, 0.1896, 0.8712, 0.3931, 0.9541, 0.4408, 0.8985, 0.5529, 0.8712, 0.3931, 0.8801, 0.2964, 0.9541, 0.4408, 0.8801, 0.2964, 0.9113, 0.207, 0.9991, 0.3199, 0.1852, 0.355, 0.1015, 0.3423, 0.1318, 0.2508, 0.6701, 0.1449, 0.741, 0.1177, 0.7477, 0.1896, 0.7879, 0.3695, 0.8801, 0.2964, 0.8712, 0.3931, 0.3906, 0.3093, 0.3412, 0.4087, 0.2736, 0.3364, 0.6204, 0.244, 0.6701, 0.1449, 0.7261, 0.2652, 0.7477, 0.1896, 0.7946, 0.1403, 0.8266, 0.1955, 0.7879, 0.3695, 0.7951, 0.2787, 0.8801, 0.2964, 0.7946, 0.1403, 0.8361, 0.0009312, 0.8662, 0.136, 0.7261, 0.2652, 0.7951, 0.2787, 0.7879, 0.3695, 0.3867, 0.1989, 0.5037, 0.1997, 0.3906, 0.3093, 0.7477, 0.1896, 0.8266, 0.1955, 0.7951, 0.2787, 0.5373, 0.5942, 0.5395, 0.5995, 0.5305, 0.5996, 0.5333, 0.593, 0.5395, 0.5995, 0.5471, 0.6183, 0.5226, 0.6183, 0.5305, 0.5996, 0.5333, 0.593, 0.5305, 0.5996, 0.5243, 0.5931, 0.5296, 0.591, 0.5305, 0.5996, 0.5226, 0.6183, 0.5055, 0.6008, 0.5243, 0.5931, 0.5646, 0.5768, 0.5459, 0.5844, 0.5396, 0.5779, 0.5476, 0.5592, 0.5459, 0.5844, 0.5405, 0.5866, 0.5368, 0.5846, 0.5396, 0.5779, 0.5476, 0.5592, 0.5396, 0.5779, 0.5307, 0.578, 0.5231, 0.5592, 0.5396, 0.5779, 0.5368, 0.5846, 0.5329, 0.5833, 0.5307, 0.578, 0.5405, 0.5866, 0.5393, 0.5905, 0.5351, 0.5888, 0.5368, 0.5846, 0.5393, 0.5905, 0.5373, 0.5942, 0.5333, 0.593, 0.5351, 0.5888, 0.5368, 0.5846, 0.5351, 0.5888, 0.5309, 0.587, 0.5329, 0.5833, 0.5351, 0.5888, 0.5333, 0.593, 0.5296, 0.591, 0.5309, 0.587, 0.5405, 0.5866, 0.5459, 0.5844, 0.5459, 0.5933, 0.5393, 0.5905, 0.5459, 0.5844, 0.5646, 0.5768, 0.5646, 0.6012, 0.5459, 0.5933, 0.5393, 0.5905, 0.5459, 0.5933, 0.5395, 0.5995, 0.5373, 0.5942, 0.5459, 0.5933, 0.5646, 0.6012, 0.5471, 0.6183, 0.5395, 0.5995, 0.5296, 0.591, 0.5243, 0.5931, 0.5243, 0.5842, 0.5309, 0.587, 0.5243, 0.5931, 0.5055, 0.6008, 0.5055, 0.5763, 0.5243, 0.5842, 0.5309, 0.587, 0.5243, 0.5842, 0.5307, 0.578, 0.5329, 0.5833, 0.5243, 0.5842, 0.5055, 0.5763, 0.5231, 0.5592, 0.5307, 0.578, 0.03019, 0.6928, 0.03477, 0.7049, 0.01441, 0.7049, 0.02122, 0.6898, 0.02122, 0.6898, 0.01441, 0.7049, 0.0009312, 0.6896, 0.01304, 0.6851, 0.05004, 0.6711, 0.03793, 0.6757, 0.02974, 0.6709, 0.03656, 0.6558, 0.03656, 0.6558, 0.02974, 0.6709, 0.02077, 0.6679, 0.01619, 0.6558, 0.03793, 0.6757, 0.03493, 0.6846, 0.02548, 0.6804, 0.02974, 0.6709, 0.03493, 0.6846, 0.03019, 0.6928, 0.02122, 0.6898, 0.02548, 0.6804, 0.02974, 0.6709, 0.02548, 0.6804, 0.01604, 0.6761, 0.02077, 0.6679, 0.02548, 0.6804, 0.02122, 0.6898, 0.01304, 0.6851, 0.01604, 0.6761, 0.03793, 0.6757, 0.05004, 0.6711, 0.05004, 0.6914, 0.03493, 0.6846, 0.03493, 0.6846, 0.05004, 0.6914, 0.03477, 0.7049, 0.03019, 0.6928, 0.01304, 0.6851, 0.0009312, 0.6896, 0.0009312, 0.6693, 0.01604, 0.6761, 0.01604, 0.6761, 0.0009312, 0.6693, 0.01619, 0.6558, 0.02077, 0.6679, 0.134, 0.6831, 0.1452, 0.6873, 0.1327, 0.7015, 0.1263, 0.6875, 0.1263, 0.6875, 0.1327, 0.7015, 0.1137, 0.7015, 0.118, 0.6903, 0.131, 0.6558, 0.1268, 0.6671, 0.1184, 0.6699, 0.1121, 0.6558, 0.1121, 0.6558, 0.1184, 0.6699, 0.1108, 0.6743, 0.0995, 0.67, 0.1268, 0.6671, 0.1312, 0.6747, 0.1224, 0.6787, 0.1184, 0.6699, 0.1312, 0.6747, 0.134, 0.6831, 0.1263, 0.6875, 0.1224, 0.6787, 0.1184, 0.6699, 0.1224, 0.6787, 0.1136, 0.6826, 0.1108, 0.6743, 0.1224, 0.6787, 0.1263, 0.6875, 0.118, 0.6903, 0.1136, 0.6826, 0.1268, 0.6671, 0.131, 0.6558, 0.1452, 0.6684, 0.1312, 0.6747, 0.1312, 0.6747, 0.1452, 0.6684, 0.1452, 0.6873, 0.134, 0.6831, 0.118, 0.6903, 0.1137, 0.7015, 0.0995, 0.689, 0.1136, 0.6826, 0.1136, 0.6826, 0.0995, 0.689, 0.0995, 0.67, 0.1108, 0.6743, 0.07915, 0.6903, 0.08342, 0.7015, 0.06445, 0.7015, 0.0708, 0.6875, 0.0708, 0.6875, 0.06445, 0.7015, 0.0519, 0.6873, 0.06317, 0.6831, 0.09763, 0.67, 0.08636, 0.6743, 0.07873, 0.6699, 0.08508, 0.6558, 0.08508, 0.6558, 0.07873, 0.6699, 0.07038, 0.6671, 0.06611, 0.6558, 0.08636, 0.6743, 0.08356, 0.6826, 0.07477, 0.6787, 0.07873, 0.6699, 0.08356, 0.6826, 0.07915, 0.6903, 0.0708, 0.6875, 0.07477, 0.6787, 0.07873, 0.6699, 0.07477, 0.6787, 0.06597, 0.6747, 0.07038, 0.6671, 0.07477, 0.6787, 0.0708, 0.6875, 0.06317, 0.6831, 0.06597, 0.6747, 0.08636, 0.6743, 0.09763, 0.67, 0.09763, 0.689, 0.08356, 0.6826, 0.08356, 0.6826, 0.09763, 0.689, 0.08342, 0.7015, 0.07915, 0.6903, 0.06317, 0.6831, 0.0519, 0.6873, 0.0519, 0.6684, 0.06597, 0.6747, 0.06597, 0.6747, 0.0519, 0.6684, 0.06611, 0.6558, 0.07038, 0.6671, 0.5355, 0.6326, 0.5402, 0.6202, 0.5558, 0.634, 0.5403, 0.6409, 0.5403, 0.6409, 0.5558, 0.634, 0.5558, 0.6548, 0.5434, 0.6501, 0.5055, 0.6358, 0.5179, 0.6405, 0.521, 0.6497, 0.5055, 0.6566, 0.5055, 0.6566, 0.521, 0.6497, 0.5259, 0.658, 0.5212, 0.6704, 0.5179, 0.6405, 0.5263, 0.6356, 0.5307, 0.6453, 0.521, 0.6497, 0.5263, 0.6356, 0.5355, 0.6326, 0.5403, 0.6409, 0.5307, 0.6453, 0.521, 0.6497, 0.5307, 0.6453, 0.535, 0.655, 0.5259, 0.658, 0.5307, 0.6453, 0.5403, 0.6409, 0.5434, 0.6501, 0.535, 0.655, 0.5179, 0.6405, 0.5055, 0.6358, 0.5193, 0.6202, 0.5263, 0.6356, 0.5263, 0.6356, 0.5193, 0.6202, 0.5402, 0.6202, 0.5355, 0.6326, 0.5434, 0.6501, 0.5558, 0.6548, 0.542, 0.6704, 0.535, 0.655, 0.535, 0.655, 0.542, 0.6704, 0.5212, 0.6704, 0.5259, 0.658, 0.4192, 0.641, 0.4054, 0.6358, 0.4207, 0.6185, 0.4284, 0.6357, 0.4284, 0.6357, 0.4207, 0.6185, 0.4438, 0.6185, 0.4386, 0.6323, 0.4227, 0.6742, 0.4279, 0.6605, 0.4381, 0.6571, 0.4458, 0.6742, 0.4458, 0.6742, 0.4381, 0.6571, 0.4474, 0.6517, 0.4611, 0.6569, 0.4279, 0.6605, 0.4226, 0.6512, 0.4333, 0.6464, 0.4381, 0.6571, 0.4226, 0.6512, 0.4192, 0.641, 0.4284, 0.6357, 0.4333, 0.6464, 0.4381, 0.6571, 0.4333, 0.6464, 0.444, 0.6415, 0.4474, 0.6517, 0.4333, 0.6464, 0.4284, 0.6357, 0.4386, 0.6323, 0.444, 0.6415, 0.4279, 0.6605, 0.4227, 0.6742, 0.4054, 0.6589, 0.4226, 0.6512, 0.4226, 0.6512, 0.4054, 0.6589, 0.4054, 0.6358, 0.4192, 0.641, 0.4386, 0.6323, 0.4438, 0.6185, 0.4611, 0.6338, 0.444, 0.6415, 0.444, 0.6415, 0.4611, 0.6338, 0.4611, 0.6569, 0.4474, 0.6517, 0.6448, 0.6223, 0.6402, 0.6102, 0.6605, 0.6102, 0.6537, 0.6253, 0.6537, 0.6253, 0.6605, 0.6102, 0.674, 0.6255, 0.6619, 0.63, 0.6249, 0.644, 0.637, 0.6395, 0.6452, 0.6442, 0.6384, 0.6593, 0.6384, 0.6593, 0.6452, 0.6442, 0.6542, 0.6472, 0.6587, 0.6593, 0.637, 0.6395, 0.64, 0.6305, 0.6495, 0.6347, 0.6452, 0.6442, 0.64, 0.6305, 0.6448, 0.6223, 0.6537, 0.6253, 0.6495, 0.6347, 0.6452, 0.6442, 0.6495, 0.6347, 0.6589, 0.639, 0.6542, 0.6472, 0.6495, 0.6347, 0.6537, 0.6253, 0.6619, 0.63, 0.6589, 0.639, 0.637, 0.6395, 0.6249, 0.644, 0.6249, 0.6237, 0.64, 0.6305, 0.64, 0.6305, 0.6249, 0.6237, 0.6402, 0.6102, 0.6448, 0.6223, 0.6619, 0.63, 0.674, 0.6255, 0.674, 0.6458, 0.6589, 0.639, 0.6589, 0.639, 0.674, 0.6458, 0.6587, 0.6593, 0.6542, 0.6472, 0.5007, 0.5801, 0.4817, 0.5863, 0.47, 0.5701, 0.4817, 0.554, 0.5007, 0.5601, 0.6448, 0.5713, 0.6402, 0.5592, 0.6605, 0.5592, 0.6537, 0.5743, 0.6537, 0.5743, 0.6605, 0.5592, 0.674, 0.5745, 0.6619, 0.5791, 0.6249, 0.5931, 0.637, 0.5885, 0.6452, 0.5932, 0.6384, 0.6083, 0.6384, 0.6083, 0.6452, 0.5932, 0.6542, 0.5962, 0.6587, 0.6083, 0.637, 0.5885, 0.64, 0.5795, 0.6495, 0.5838, 0.6452, 0.5932, 0.64, 0.5795, 0.6448, 0.5713, 0.6537, 0.5743, 0.6495, 0.5838, 0.6452, 0.5932, 0.6495, 0.5838, 0.6589, 0.588, 0.6542, 0.5962, 0.6495, 0.5838, 0.6537, 0.5743, 0.6619, 0.5791, 0.6589, 0.588, 0.637, 0.5885, 0.6249, 0.5931, 0.6249, 0.5727, 0.64, 0.5795, 0.64, 0.5795, 0.6249, 0.5727, 0.6402, 0.5592, 0.6448, 0.5713, 0.6619, 0.5791, 0.674, 0.5745, 0.674, 0.5948, 0.6589, 0.588, 0.6589, 0.588, 0.674, 0.5948, 0.6587, 0.6083, 0.6542, 0.5962, 0.5893, 0.6316, 0.5841, 0.6177, 0.6075, 0.6177, 0.5997, 0.6351, 0.5997, 0.6351, 0.6075, 0.6177, 0.623, 0.6352, 0.6091, 0.6405, 0.5665, 0.6566, 0.5804, 0.6514, 0.5899, 0.6568, 0.582, 0.6742, 0.582, 0.6742, 0.5899, 0.6568, 0.6002, 0.6603, 0.6055, 0.6742, 0.5804, 0.6514, 0.5839, 0.641, 0.5948, 0.6459, 0.5899, 0.6568, 0.5839, 0.641, 0.5893, 0.6316, 0.5997, 0.6351, 0.5948, 0.6459, 0.5899, 0.6568, 0.5948, 0.6459, 0.6056, 0.6508, 0.6002, 0.6603, 0.5948, 0.6459, 0.5997, 0.6351, 0.6091, 0.6405, 0.6056, 0.6508, 0.5804, 0.6514, 0.5665, 0.6566, 0.5665, 0.6332, 0.5839, 0.641, 0.5839, 0.641, 0.5665, 0.6332, 0.5841, 0.6177, 0.5893, 0.6316, 0.6091, 0.6405, 0.623, 0.6352, 0.623, 0.6587, 0.6056, 0.6508, 0.6056, 0.6508, 0.623, 0.6587, 0.6055, 0.6742, 0.6002, 0.6603, 0.4308, 0.5694, 0.4249, 0.554, 0.4509, 0.554, 0.4422, 0.5733, 0.4422, 0.5733, 0.4509, 0.554, 0.4681, 0.5735, 0.4527, 0.5793, 0.4054, 0.5972, 0.4209, 0.5913, 0.4313, 0.5974, 0.4226, 0.6167, 0.4226, 0.6167, 0.4313, 0.5974, 0.4428, 0.6012, 0.4486, 0.6167, 0.4209, 0.5913, 0.4247, 0.5799, 0.4368, 0.5853, 0.4313, 0.5974, 0.4247, 0.5799, 0.4308, 0.5694, 0.4422, 0.5733, 0.4368, 0.5853, 0.4313, 0.5974, 0.4368, 0.5853, 0.4488, 0.5908, 0.4428, 0.6012, 0.4368, 0.5853, 0.4422, 0.5733, 0.4527, 0.5793, 0.4488, 0.5908, 0.4209, 0.5913, 0.4054, 0.5972, 0.4054, 0.5712, 0.4247, 0.5799, 0.4247, 0.5799, 0.4054, 0.5712, 0.4249, 0.554, 0.4308, 0.5694, 0.4527, 0.5793, 0.4681, 0.5735, 0.4681, 0.5994, 0.4488, 0.5908, 0.4488, 0.5908, 0.4681, 0.5994, 0.4486, 0.6167, 0.4428, 0.6012, 0.5893, 0.6018, 0.5841, 0.6158, 0.5665, 0.6003, 0.5839, 0.5924, 0.5839, 0.5924, 0.5665, 0.6003, 0.5665, 0.5768, 0.5804, 0.5821, 0.623, 0.5982, 0.6091, 0.5929, 0.6056, 0.5826, 0.623, 0.5748, 0.623, 0.5748, 0.6056, 0.5826, 0.6002, 0.5732, 0.6055, 0.5592, 0.6091, 0.5929, 0.5997, 0.5984, 0.5948, 0.5875, 0.6056, 0.5826, 0.5997, 0.5984, 0.5893, 0.6018, 0.5839, 0.5924, 0.5948, 0.5875, 0.6056, 0.5826, 0.5948, 0.5875, 0.5899, 0.5766, 0.6002, 0.5732, 0.5948, 0.5875, 0.5839, 0.5924, 0.5804, 0.5821, 0.5899, 0.5766, 0.6091, 0.5929, 0.623, 0.5982, 0.6075, 0.6158, 0.5997, 0.5984, 0.5997, 0.5984, 0.6075, 0.6158, 0.5841, 0.6158, 0.5893, 0.6018, 0.5804, 0.5821, 0.5665, 0.5768, 0.582, 0.5592, 0.5899, 0.5766, 0.5899, 0.5766, 0.582, 0.5592, 0.6055, 0.5592, 0.6002, 0.5732])
me_tree_round_001.materials.append(mat_35_green_medium)
me_tree_round_001.materials.append(mat_10_brown_dark)
me_tree_round_001.materials.append(mat_26_red_dark)
me_tree_round_001.update()
me_tree_round_001.normals_split_custom_set([tuple(v) for v in zip(*[iter([0.9511, -9.334e-08, 0.309, 0.9511, -9.334e-08, 0.309, 0.9511, -9.334e-08, 0.309, 0.9511, -9.334e-08, 0.309, -0.9511, -7.512e-08, 0.309, -0.9511, -7.512e-08, 0.309, -0.9511, -7.512e-08, 0.309, -0.9511, -7.512e-08, 0.309, 0.5878, 2.275e-07, -0.809, 0.5878, 2.275e-07, -0.809, 0.5878, 2.275e-07, -0.809, 0.5878, 2.275e-07, -0.809, 1.881e-07, -2.866e-07, 1.0, 1.881e-07, -2.866e-07, 1.0, 1.881e-07, -2.866e-07, 1.0, 1.881e-07, -2.866e-07, 1.0, -0.5878, 2.351e-07, -0.809, -0.5878, 2.351e-07, -0.809, -0.5878, 2.351e-07, -0.809, -0.5878, 2.351e-07, -0.809, 0.7718, 0.4542, -0.445, 0.7718, 0.4542, -0.445, 0.7718, 0.4542, -0.445, 0.297, 0.8766, -0.3786, 0.297, 0.8766, -0.3786, 0.297, 0.8766, -0.3786, 0.404, 0.1145, -0.9076, 0.404, 0.1145, -0.9076, 0.404, 0.1145, -0.9076, -0.799, -0.6014, 0.0003334, -0.799, -0.6014, 0.0003441, -0.799, -0.6014, 0.0003458, 0.001704, 0.9141, 0.4056, 0.001833, 0.9141, 0.4055, 0.00178, 0.9141, 0.4055, 0.7958, -0.1326, 0.5908, 0.7958, -0.1326, 0.5908, 0.7958, -0.1326, 0.5908, -0.3992, 0.149, 0.9047, -0.3992, 0.149, 0.9047, -0.3992, 0.149, 0.9047, -0.9796, -0.1614, -0.1199, -0.9796, -0.1614, -0.1199, -0.9796, -0.1614, -0.1199, -0.368, 0.1072, 0.9236, -0.368, 0.1072, 0.9236, -0.368, 0.1072, 0.9236, -0.0007207, -0.4473, -0.8944, -0.0007207, -0.4473, -0.8944, -0.0007207, -0.4473, -0.8944, 0.2487, -0.9094, -0.3333, 0.2487, -0.9094, -0.3333, 0.2487, -0.9094, -0.3333, -0.8562, 0.1293, 0.5002, -0.8562, 0.1293, 0.5002, -0.8562, 0.1293, 0.5002, -0.4563, -0.8898, 0.0001527, -0.4563, -0.8898, 0.0001527, -0.4563, -0.8898, 0.0001527, -0.3417, -0.2367, -0.9095, -0.3417, -0.2367, -0.9095, -0.3417, -0.2367, -0.9095, -0.2502, -0.9089, -0.3338, -0.2502, -0.9089, -0.3338, -0.2502, -0.9089, -0.3338, 0.8015, -0.598, -0.0001811, 0.8014, -0.5981, -0.0001261, 0.8014, -0.5981, -0.0001341, 0.5973, 0.802, -0.0001384, 0.5973, 0.802, -0.0001384, 0.5973, 0.802, -0.0001384, 0.3629, 0.1537, 0.919, 0.3629, 0.1537, 0.919, 0.3629, 0.1537, 0.919, -0.2753, -0.3548, -0.8935, -0.2753, -0.3548, -0.8935, -0.2753, -0.3548, -0.8935, -0.7917, 0.1305, -0.5968, -0.7917, 0.1305, -0.5968, -0.7917, 0.1305, -0.5968, 0.8603, -0.1313, -0.4927, 0.8603, -0.1313, -0.4927, 0.8603, -0.1313, -0.4927, 0.2758, -0.3552, -0.8932, 0.2758, -0.3552, -0.8932, 0.2758, -0.3552, -0.8932, -0.3613, -0.1528, 0.9199, -0.3613, -0.1528, 0.9199, -0.3613, -0.1528, 0.9199, -0.7693, -0.4538, 0.4498, -0.7693, -0.4538, 0.4498, -0.7693, -0.4538, 0.4498, -0.2739, 0.3537, -0.8944, -0.2739, 0.3537, -0.8944, -0.2739, 0.3537, -0.8944, -0.799, -0.6014, 0.0003441, -0.799, -0.6014, 0.0003599, -0.799, -0.6014, 0.0003458, 0.0009803, 0.5289, 0.8487, 0.0009803, 0.5289, 0.8487, 0.0009803, 0.5289, 0.8487, -0.7695, -0.4539, -0.4493, -0.7695, -0.4539, -0.4493, -0.7695, -0.4539, -0.4493, -0.8281, -0.1727, 0.5333, -0.8281, -0.1727, 0.5333, -0.8281, -0.1727, 0.5333, 0.9874, -0.1579, -7.257e-05, 0.9874, -0.1579, -7.257e-05, 0.9874, -0.1579, -7.257e-05, 0.772, 0.4542, 0.4447, 0.772, 0.4542, 0.4447, 0.772, 0.4542, 0.4447, -0.9909, 0.05821, -0.1214, -0.9909, 0.05821, -0.1214, -0.9909, 0.05821, -0.1214, -0.3407, 0.2353, -0.9103, -0.3407, 0.2353, -0.9103, -0.3407, 0.2353, -0.9103, 0.9802, 0.1593, 0.1177, 0.9802, 0.1593, 0.1177, 0.9802, 0.1593, 0.1177, -0.9877, 0.1565, 0.0005522, -0.9877, 0.1565, 0.0005522, -0.9877, 0.1565, 0.0005522, -0.5237, -0.6117, 0.5929, -0.5237, -0.6117, 0.5929, -0.5237, -0.6117, 0.5929, 0.2627, -0.1582, 0.9518, 0.2627, -0.1582, 0.9518, 0.2627, -0.1582, 0.9518, 0.2971, 0.8766, 0.3785, 0.2971, 0.8766, 0.3785, 0.2971, 0.8766, 0.3785, 0.0007904, 0.4469, -0.8946, 0.0007904, 0.4469, -0.8946, 0.0007904, 0.4469, -0.8946, -0.001356, -0.9143, 0.405, -0.001356, -0.9143, 0.405, -0.001356, -0.9143, 0.405, -0.3057, 0.3874, 0.8697, -0.3057, 0.3874, 0.8697, -0.3057, 0.3874, 0.8697, -0.2933, 0.8769, -0.3807, -0.2933, 0.8769, -0.3807, -0.2933, 0.8769, -0.3807, -0.1786, -0.0002654, -0.9839, -0.1786, -0.0002654, -0.9839, -0.1786, -0.0002654, -0.9839, -0.8559, -0.1333, 0.4996, -0.8559, -0.1333, 0.4996, -0.8559, -0.1333, 0.4996, 0.5247, 0.6129, 0.5907, 0.5247, 0.6129, 0.5907, 0.5247, 0.6129, 0.5907, 0.8602, 0.1321, -0.4926, 0.8602, 0.1321, -0.4926, 0.8602, 0.1321, -0.4926, -0.9997, -0.02636, 0.0005044, -0.9997, -0.02636, 0.0005044, -0.9997, -0.02636, 0.0005044, 0.5245, 0.6129, -0.5909, 0.5245, 0.6129, -0.5909, 0.5245, 0.6129, -0.5909, 0.4552, -0.8904, -0.0001193, 0.4552, -0.8904, -0.0001193, 0.4552, -0.8904, -0.0001193, 0.8313, -0.1809, 0.5255, 0.8313, -0.1809, 0.5255, 0.8313, -0.1809, 0.5255, -0.7696, 0.4517, -0.4513, -0.7696, 0.4517, -0.4513, -0.7696, 0.4517, -0.4513, 0.7727, -0.4525, -0.4452, 0.7727, -0.4525, -0.4452, 0.7727, -0.4525, -0.4452, 0.3479, 0.0005316, -0.9375, 0.3479, 0.0005316, -0.9375, 0.3479, 0.0005316, -0.9375, -0.8277, 0.1789, -0.5319, -0.8277, 0.1789, -0.5319, -0.8277, 0.1789, -0.5319, 0.001761, 0.9141, -0.4055, 0.001668, 0.9141, -0.4054, 0.001704, 0.9141, -0.4054, 0.3083, 0.3898, 0.8677, 0.3083, 0.3898, 0.8677, 0.3083, 0.3898, 0.8677, -0.5972, 0.8021, 0.0003623, -0.5972, 0.8021, 0.0003623, -0.5972, 0.8021, 0.0003623, -0.001428, -0.9143, -0.405, -0.001428, -0.9143, -0.405, -0.001428, -0.9143, -0.405, 0.0018, 0.9141, -0.4055, 0.001761, 0.9141, -0.4055, 0.001704, 0.9141, -0.4054, -0.828, 0.1693, 0.5345, -0.828, 0.1693, 0.5345, -0.828, 0.1693, 0.5345, 0.8319, -0.1718, -0.5277, 0.8319, -0.1718, -0.5277, 0.8319, -0.1718, -0.5277, -0.522, 0.6107, 0.5954, -0.522, 0.6107, 0.5954, -0.522, 0.6107, 0.5954, 0.001656, 0.9141, 0.4056, 0.001704, 0.9141, 0.4056, 0.00178, 0.9141, 0.4055, 0.8014, -0.5981, -0.0001261, 0.8014, -0.5981, -6.379e-05, 0.8014, -0.5981, -0.0001341, -0.2501, -0.9088, 0.3339, -0.2501, -0.9088, 0.3339, -0.2501, -0.9088, 0.3339, -0.7694, 0.4515, 0.4519, -0.7694, 0.4515, 0.4519, -0.7694, 0.4515, 0.4519, 0.5249, -0.6123, 0.5912, 0.5249, -0.6123, 0.5912, 0.5249, -0.6123, 0.5912, 0.5247, -0.6124, -0.5914, 0.5247, -0.6124, -0.5914, 0.5247, -0.6124, -0.5914, 0.8004, 0.5995, -0.0002055, 0.8004, 0.5995, -0.0001647, 0.8004, 0.5995, -0.000158, -0.7916, -0.1338, -0.5962, -0.7916, -0.1338, -0.5962, -0.7916, -0.1338, -0.5962, -0.5222, 0.6109, -0.5951, -0.5222, 0.6109, -0.5951, -0.5222, 0.6109, -0.5951, -0.2933, 0.8768, 0.381, -0.2933, 0.8768, 0.381, -0.2933, 0.8768, 0.381, -0.7997, 0.6004, 0.0004499, -0.7997, 0.6004, 0.0004665, -0.7997, 0.6004, 0.0004641, 0.2761, 0.3558, -0.8928, 0.2761, 0.3558, -0.8928, 0.2761, 0.3558, -0.8928, 0.7729, -0.4525, 0.4449, 0.7729, -0.4525, 0.4449, 0.7729, -0.4525, 0.4449, -0.5238, -0.6119, -0.5927, -0.5238, -0.6119, -0.5927, -0.5238, -0.6119, -0.5927, -0.7997, 0.6004, 0.0004665, -0.7997, 0.6004, 0.0004853, -0.7997, 0.6004, 0.0004641, -0.0007666, -0.5295, 0.8483, -0.0007666, -0.5295, 0.8483, -0.0007666, -0.5295, 0.8483, 0.8004, 0.5995, -0.0001647, 0.8003, 0.5996, -0.0001039, 0.8004, 0.5995, -0.000158, 0.9996, 0.02712, -0.0001459, 0.9996, 0.02712, -0.0001459, 0.9996, 0.02712, -0.0001459, 0.991, -0.06199, 0.119, 0.991, -0.06199, 0.119, 0.991, -0.06199, 0.119, -0.8276, -0.1826, -0.5307, -0.8276, -0.1826, -0.5307, -0.8276, -0.1826, -0.5307, -0.3073, -0.3886, 0.8686, -0.3073, -0.3886, 0.8686, -0.3073, -0.3886, 0.8686, 0.8309, 0.1818, 0.526, 0.8309, 0.1818, 0.526, 0.8309, 0.1818, 0.526, 0.4041, -0.1138, -0.9076, 0.4041, -0.1138, -0.9076, 0.4041, -0.1138, -0.9076, -0.4015, -0.114, 0.9087, -0.4015, -0.114, 0.9087, -0.4015, -0.114, 0.9087, 0.3081, -0.3892, 0.8681, 0.3081, -0.3892, 0.8681, 0.3081, -0.3892, 0.8681, 0.7957, 0.134, 0.5907, 0.7957, 0.134, 0.5907, 0.7957, 0.134, 0.5907, 0.2488, -0.9095, 0.3331, 0.2488, -0.9095, 0.3331, 0.2488, -0.9095, 0.3331, 0.2581, 0.2471, 0.934, 0.2581, 0.2471, 0.934, 0.2581, 0.2471, 0.934, 0.8313, 0.1732, -0.5281, 0.8313, 0.1732, -0.5281, 0.8313, 0.1732, -0.5281, 0.3465, -0.2362, 0.9078, 0.3465, -0.2362, 0.9078, 0.3465, -0.2362, 0.9078, 0.9199, -0.2016, -0.3363, 0.9199, -0.2016, -0.3363, 0.9199, -0.2016, -0.3363, 0.9199, -0.2016, -0.3363, 0.4847, -0.4725, -0.7361, 0.4847, -0.4725, -0.7361, 0.4847, -0.4725, -0.7361, 0.4847, -0.4725, -0.7361, 0.7435, 0.3886, -0.5442, 0.7435, 0.3886, -0.5442, 0.7435, 0.3886, -0.5442, 0.7435, 0.3886, -0.5442, 0.3083, 0.1177, -0.944, 0.3083, 0.1177, -0.944, 0.3083, 0.1177, -0.944, 0.3083, 0.1177, -0.944, -0.7435, -0.3886, 0.5442, -0.7435, -0.3886, 0.5442, -0.7435, -0.3886, 0.5442, -0.7435, -0.3886, 0.5442, -0.3083, -0.1177, 0.944, -0.3083, -0.1177, 0.944, -0.3083, -0.1177, 0.944, -0.3083, -0.1177, 0.944, -0.9199, 0.2016, 0.3363, -0.9199, 0.2016, 0.3363, -0.9199, 0.2016, 0.3363, -0.9199, 0.2016, 0.3363, -0.4847, 0.4725, 0.7361, -0.4847, 0.4725, 0.7361, -0.4847, 0.4725, 0.7361, -0.4847, 0.4725, 0.7361, 0.458, 0.09036, 0.8843, 0.458, 0.09036, 0.8843, 0.458, 0.09036, 0.8843, 0.458, 0.09036, 0.8843, 0.9075, 0.05964, 0.4157, 0.9075, 0.05964, 0.4157, 0.9075, 0.05964, 0.4157, 0.9075, 0.05964, 0.4157, 0.2816, 0.6805, 0.6764, 0.2816, 0.6805, 0.6764, 0.2816, 0.6805, 0.6764, 0.2816, 0.6805, 0.6764, 0.7311, 0.6498, 0.2078, 0.7311, 0.6498, 0.2078, 0.7311, 0.6498, 0.2078, 0.7311, 0.6498, 0.2078, 0.2338, -0.6554, 0.7182, 0.2338, -0.6554, 0.7182, 0.2338, -0.6554, 0.7182, 0.2338, -0.6554, 0.7182, -0.2014, -0.9263, 0.3184, -0.2014, -0.9263, 0.3184, -0.2014, -0.9263, 0.3184, -0.2014, -0.9263, 0.3184, 0.6834, -0.6861, 0.2496, 0.6834, -0.6861, 0.2496, 0.6834, -0.6861, 0.2496, 0.6834, -0.6861, 0.2496, 0.2481, -0.957, -0.1502, 0.2481, -0.957, -0.1502, 0.2481, -0.957, -0.1502, 0.2481, -0.957, -0.1502, 0.2014, 0.9263, -0.3184, 0.2014, 0.9263, -0.3184, 0.2014, 0.9263, -0.3184, 0.2014, 0.9263, -0.3184, -0.2338, 0.6554, -0.7182, -0.2338, 0.6554, -0.7182, -0.2338, 0.6554, -0.7182, -0.2338, 0.6554, -0.7182, -0.2481, 0.957, 0.1502, -0.2481, 0.957, 0.1502, -0.2481, 0.957, 0.1502, -0.2481, 0.957, 0.1502, -0.6834, 0.6861, -0.2496, -0.6834, 0.6861, -0.2496, -0.6834, 0.6861, -0.2496, -0.6834, 0.6861, -0.2496, 0.5833, -0.444, 0.6802, 0.5833, -0.444, 0.6802, 0.5833, -0.444, 0.6802, 0.5833, -0.444, 0.6802, 0.7309, 0.1886, 0.6559, 0.7309, 0.1886, 0.6559, 0.7309, 0.1886, 0.6559, 0.7309, 0.1886, 0.6559, -0.9922, -0.105, -0.0665, -0.9922, -0.105, -0.0665, -0.9922, -0.105, -0.0665, -0.9922, -0.105, -0.0665, -0.8446, 0.5276, -0.09078, -0.8446, 0.5276, -0.09078, -0.8446, 0.5276, -0.09078, -0.8446, 0.5276, -0.09078, -0.7191, -0.1401, 0.6806, -0.7191, -0.1401, 0.6806, -0.7191, -0.1401, 0.6806, -0.7191, -0.1401, 0.6806, -0.1425, -0.2642, 0.9539, -0.1425, -0.2642, 0.9539, -0.1425, -0.2642, 0.9539, -0.1425, -0.2642, 0.9539, -0.5715, 0.4926, 0.6563, -0.5715, 0.4926, 0.6563, -0.5715, 0.4926, 0.6563, -0.5715, 0.4926, 0.6563, 0.005184, 0.3685, 0.9296, 0.005184, 0.3685, 0.9296, 0.005184, 0.3685, 0.9296, 0.005184, 0.3685, 0.9296, -0.6207, -0.7604, 0.1912, -0.6207, -0.7604, 0.1912, -0.6207, -0.7604, 0.1912, -0.6207, -0.7604, 0.1912, -0.044, -0.8845, 0.4645, -0.044, -0.8845, 0.4645, -0.044, -0.8845, 0.4645, -0.044, -0.8845, 0.4645, 0.3594, 0.844, 0.3982, 0.3594, 0.844, 0.3982, 0.3594, 0.844, 0.3982, 0.3594, 0.844, 0.3982, -0.2173, 0.9681, 0.1249, -0.2173, 0.9681, 0.1249, -0.2173, 0.9681, 0.1249, -0.2173, 0.9681, 0.1249, -0.04124, -0.347, -0.9369, -0.04124, -0.347, -0.9369, -0.04124, -0.347, -0.9369, -0.04124, -0.347, -0.9369, -0.08556, 0.3014, -0.9496, -0.08556, 0.3014, -0.9496, -0.08556, 0.3014, -0.9496, -0.08556, 0.3014, -0.9496, 0.6783, -0.2661, 0.6849, 0.6783, -0.2661, 0.6849, 0.6783, -0.2661, 0.6849, 0.6783, -0.2661, 0.6849, 0.634, 0.3824, 0.6722, 0.634, 0.3824, 0.6722, 0.634, 0.3824, 0.6722, 0.634, 0.3824, 0.6722, 0.9635, -0.2612, -0.05844, 0.9635, -0.2612, -0.05844, 0.9635, -0.2612, -0.05844, 0.9635, -0.2612, -0.05844, 0.7002, -0.2908, -0.6521, 0.7002, -0.2908, -0.6521, 0.7002, -0.2908, -0.6521, 0.7002, -0.2908, -0.6521, 0.9192, 0.3873, -0.07114, 0.9192, 0.3873, -0.07114, 0.9192, 0.3873, -0.07114, 0.9192, 0.3873, -0.07114, 0.6558, 0.3577, -0.6648, 0.6558, 0.3577, -0.6648, 0.6558, 0.3577, -0.6648, 0.6558, 0.3577, -0.6648, 0.4886, -0.8534, 0.1818, 0.4886, -0.8534, 0.1818, 0.4886, -0.8534, 0.1818, 0.4886, -0.8534, 0.1818, 0.2252, -0.883, -0.4118, 0.2252, -0.883, -0.4118, 0.2252, -0.883, -0.4118, 0.2252, -0.883, -0.4118, 0.1041, 0.8887, -0.4465, 0.1041, 0.8887, -0.4465, 0.1041, 0.8887, -0.4465, 0.1041, 0.8887, -0.4465, 0.3675, 0.9183, 0.1471, 0.3675, 0.9183, 0.1471, 0.3675, 0.9183, 0.1471, 0.3675, 0.9183, 0.1471, -0.4531, -0.8677, 0.2046, -0.4531, -0.8677, 0.2046, -0.4531, -0.8677, 0.2046, -0.4531, -0.8677, 0.2046, -0.7566, -0.3901, 0.5248, -0.7566, -0.3901, 0.5248, -0.7566, -0.3901, 0.5248, -0.7566, -0.3901, 0.5248, 0.2408, 0.3239, -0.9149, 0.2408, 0.3239, -0.9149, 0.2408, 0.3239, -0.9149, 0.2408, 0.3239, -0.9149, -0.06273, 0.8015, -0.5948, -0.06273, 0.8015, -0.5948, -0.06273, 0.8015, -0.5948, -0.06273, 0.8015, -0.5948, -0.4259, -0.1111, -0.8979, -0.4259, -0.1111, -0.8979, -0.4259, -0.1111, -0.8979, -0.4259, -0.1111, -0.8979, -0.6798, -0.5473, -0.4881, -0.6798, -0.5473, -0.4881, -0.6798, -0.5473, -0.4881, -0.6798, -0.5473, -0.4881, -0.7294, 0.3664, -0.5777, -0.7294, 0.3664, -0.5777, -0.7294, 0.3664, -0.5777, -0.7294, 0.3664, -0.5777, -0.9833, -0.06977, -0.168, -0.9833, -0.06977, -0.168, -0.9833, -0.06977, -0.168, -0.9833, -0.06977, -0.168, 0.2836, -0.4673, -0.8373, 0.2836, -0.4673, -0.8373, 0.2836, -0.4673, -0.8373, 0.2836, -0.4673, -0.8373, 0.02968, -0.9035, -0.4276, 0.02968, -0.9035, -0.4276, 0.02968, -0.9035, -0.4276, 0.02968, -0.9035, -0.4276, -0.7994, 0.4011, 0.4472, -0.7994, 0.4011, 0.4472, -0.7994, 0.4011, 0.4472, -0.7994, 0.4011, 0.4472, -0.5455, 0.8373, 0.03742, -0.5455, 0.8373, 0.03742, -0.5455, 0.8373, 0.03742, -0.5455, 0.8373, 0.03742, -0.396, -0.1031, 0.9125, -0.396, -0.1031, 0.9125, -0.396, -0.1031, 0.9125, -0.396, -0.1031, 0.9125, -0.03008, 0.4341, 0.9003, -0.03008, 0.4341, 0.9003, -0.03008, 0.4341, 0.9003, -0.03008, 0.4341, 0.9003, -0.5058, -0.06827, -0.8599, -0.5058, -0.06827, -0.8599, -0.5058, -0.06827, -0.8599, -0.5058, -0.06827, -0.8599, -0.1399, 0.469, -0.8721, -0.1399, 0.469, -0.8721, -0.1399, 0.469, -0.8721, -0.1399, 0.469, -0.8721, -0.9351, 0.2375, -0.2631, -0.9351, 0.2375, -0.2631, -0.9351, 0.2375, -0.2631, -0.9351, 0.2375, -0.2631, -0.8949, 0.2248, 0.3856, -0.8949, 0.2248, 0.3856, -0.8949, 0.2248, 0.3856, -0.8949, 0.2248, 0.3856, -0.5692, 0.7748, -0.2752, -0.5692, 0.7748, -0.2752, -0.5692, 0.7748, -0.2752, -0.5692, 0.7748, -0.2752, -0.529, 0.762, 0.3735, -0.529, 0.762, 0.3735, -0.529, 0.762, 0.3735, -0.529, 0.762, 0.3735, -0.7878, -0.5446, -0.2876, -0.7878, -0.5446, -0.2876, -0.7878, -0.5446, -0.2876, -0.7878, -0.5446, -0.2876, -0.7476, -0.5573, 0.3611, -0.7476, -0.5573, 0.3611, -0.7476, -0.5573, 0.3611, -0.7476, -0.5573, 0.3611, 0.252, 0.9104, 0.328, 0.252, 0.9104, 0.328, 0.252, 0.9104, 0.328, 0.252, 0.9104, 0.328, 0.2118, 0.9232, -0.3207, 0.2118, 0.9232, -0.3207, 0.2118, 0.9232, -0.3207, 0.2118, 0.9232, -0.3207, 0.4558, 0.6501, 0.608, 0.4558, 0.6501, 0.608, 0.4558, 0.6501, 0.608, 0.4558, 0.6501, 0.608, 0.1384, 0.2113, 0.9676, 0.1384, 0.2113, 0.9676, 0.1384, 0.2113, 0.9676, 0.1384, 0.2113, 0.9676, 0.4289, -0.4639, -0.7752, 0.4289, -0.4639, -0.7752, 0.4289, -0.4639, -0.7752, 0.4289, -0.4639, -0.7752, 0.1115, -0.9027, -0.4155, 0.1115, -0.9027, -0.4155, 0.1115, -0.9027, -0.4155, 0.1115, -0.9027, -0.4155, 0.9287, -0.3295, -0.1701, 0.9287, -0.3295, -0.1701, 0.9287, -0.3295, -0.1701, 0.9287, -0.3295, -0.1701, 0.9385, 0.07825, 0.3362, 0.9385, 0.07825, 0.3362, 0.9385, 0.07825, 0.3362, 0.9385, 0.07825, 0.3362, 0.6113, -0.7683, 0.1895, 0.6113, -0.7683, 0.1895, 0.6113, -0.7683, 0.1895, 0.6113, -0.7683, 0.1895, 0.6212, -0.3606, 0.6958, 0.6212, -0.3606, 0.6958, 0.6212, -0.3606, 0.6958, 0.6212, -0.3606, 0.6958, 0.7123, 0.2693, -0.6482, 0.7123, 0.2693, -0.6482, 0.7123, 0.2693, -0.6482, 0.7123, 0.2693, -0.6482, 0.7221, 0.6771, -0.1419, 0.7221, 0.6771, -0.1419, 0.7221, 0.6771, -0.1419, 0.7221, 0.6771, -0.1419, -0.145, -0.5219, 0.8406, -0.145, -0.5219, 0.8406, -0.145, -0.5219, 0.8406, -0.145, -0.5219, 0.8406, -0.1548, -0.9296, 0.3343, -0.1548, -0.9296, 0.3343, -0.1548, -0.9296, 0.3343, -0.1548, -0.9296, 0.3343, -0.9671, 0.2282, 0.1126, -0.9671, 0.2282, 0.1126, -0.9671, 0.2282, 0.1126, -0.9671, 0.2282, 0.1126, -0.62, 0.7779, 0.1024, -0.62, 0.7779, 0.1024, -0.62, 0.7779, 0.1024, -0.62, 0.7779, 0.1024, 0.3687, -0.63, -0.6835, 0.3687, -0.63, -0.6835, 0.3687, -0.63, -0.6835, 0.3687, -0.63, -0.6835, 0.7158, -0.08033, -0.6937, 0.7158, -0.08033, -0.6937, 0.7158, -0.08033, -0.6937, 0.7158, -0.08033, -0.6937, -0.2723, -0.2298, -0.9344, -0.2723, -0.2298, -0.9344, -0.2723, -0.2298, -0.9344, -0.2723, -0.2298, -0.9344, -0.7613, 0.08429, -0.643, -0.7613, 0.08429, -0.643, -0.7613, 0.08429, -0.643, -0.7613, 0.08429, -0.643, 0.07474, 0.3198, -0.9445, 0.07474, 0.3198, -0.9445, 0.07474, 0.3198, -0.9445, 0.07474, 0.3198, -0.9445, -0.4142, 0.6339, -0.6531, -0.4142, 0.6339, -0.6531, -0.4142, 0.6339, -0.6531, -0.4142, 0.6339, -0.6531, -0.3553, -0.8339, -0.4223, -0.3553, -0.8339, -0.4223, -0.3553, -0.8339, -0.4223, -0.3553, -0.8339, -0.4223, -0.8442, -0.5198, -0.1309, -0.8442, -0.5198, -0.1309, -0.8442, -0.5198, -0.1309, -0.8442, -0.5198, -0.1309, 0.104, 0.9818, -0.1587, 0.104, 0.9818, -0.1587, 0.104, 0.9818, -0.1587, 0.104, 0.9818, -0.1587, 0.5929, 0.6677, -0.4501, 0.5929, 0.6677, -0.4501, 0.5929, 0.6677, -0.4501, 0.5929, 0.6677, -0.4501, -1.503e-13, -1.0, -2.576e-07, -1.503e-13, -1.0, -2.576e-07, -1.503e-13, -1.0, -2.576e-07, -1.503e-13, -1.0, -2.576e-07, -1.503e-13, -1.0, -2.576e-07, 0.776, -0.6282, -0.05616, 0.776, -0.6282, -0.05616, 0.776, -0.6282, -0.05616, 0.776, -0.6282, -0.05616, 0.9996, -0.02222, 0.01766, 0.9996, -0.02222, 0.01766, 0.9996, -0.02222, 0.01766, 0.9996, -0.02222, 0.01766, -0.8021, -0.124, 0.5842, -0.8021, -0.124, 0.5842, -0.8021, -0.124, 0.5842, -0.8021, -0.124, 0.5842, -0.5785, 0.482, 0.658, -0.5785, 0.482, 0.658, -0.5785, 0.482, 0.658, -0.5785, 0.482, 0.658, -0.1308, -0.4104, 0.9025, -0.1308, -0.4104, 0.9025, -0.1308, -0.4104, 0.9025, -0.1308, -0.4104, 0.9025, 0.4469, -0.595, 0.6681, 0.4469, -0.595, 0.6681, 0.4469, -0.595, 0.6681, 0.4469, -0.595, 0.6681, 0.0928, 0.1956, 0.9763, 0.0928, 0.1956, 0.9763, 0.0928, 0.1956, 0.9763, 0.0928, 0.1956, 0.9763, 0.6704, 0.011, 0.7419, 0.6704, 0.011, 0.7419, 0.6704, 0.011, 0.7419, 0.6704, 0.011, 0.7419, -0.4955, -0.8086, 0.3173, -0.4955, -0.8086, 0.3173, -0.4955, -0.8086, 0.3173, -0.4955, -0.8086, 0.3173, 0.08216, -0.9932, 0.0829, 0.08216, -0.9932, 0.0829, 0.08216, -0.9932, 0.0829, 0.08216, -0.9932, 0.0829, 0.693, 0.6624, 0.2846, 0.693, 0.6624, 0.2846, 0.693, 0.6624, 0.2846, 0.693, 0.6624, 0.2846, 0.1154, 0.847, 0.519, 0.1154, 0.847, 0.519, 0.1154, 0.847, 0.519, 0.1154, 0.847, 0.519, -0.4372, -0.6712, 0.5986, -0.4372, -0.6712, 0.5986, -0.4372, -0.6712, 0.5986, -0.4372, -0.6712, 0.5986, -0.4399, -0.0918, 0.8934, -0.4399, -0.0918, 0.8934, -0.4399, -0.0918, 0.8934, -0.4399, -0.0918, 0.8934, -0.2046, 0.1281, -0.9704, -0.2046, 0.1281, -0.9704, -0.2046, 0.1281, -0.9704, -0.2046, 0.1281, -0.9704, -0.2073, 0.7075, -0.6756, -0.2073, 0.7075, -0.6756, -0.2073, 0.7075, -0.6756, -0.2073, 0.7075, -0.6756, -0.8365, -0.09386, -0.5398, -0.8365, -0.09386, -0.5398, -0.8365, -0.09386, -0.5398, -0.8365, -0.09386, -0.5398, -0.9217, -0.3864, 0.03448, -0.9217, -0.3864, 0.03448, -0.9217, -0.3864, 0.03448, -0.9217, -0.3864, 0.03448, -0.8392, 0.4856, -0.245, -0.8392, 0.4856, -0.245, -0.8392, 0.4856, -0.245, -0.8392, 0.4856, -0.245, -0.9243, 0.193, 0.3293, -0.9243, 0.193, 0.3293, -0.9243, 0.193, 0.3293, -0.9243, 0.193, 0.3293, -0.2761, -0.6271, -0.7284, -0.2761, -0.6271, -0.7284, -0.2761, -0.6271, -0.7284, -0.2761, -0.6271, -0.7284, -0.3612, -0.9197, -0.1541, -0.3612, -0.9197, -0.1541, -0.3612, -0.9197, -0.1541, -0.3612, -0.9197, -0.1541, -0.3684, 0.6634, 0.6513, -0.3684, 0.6634, 0.6513, -0.3684, 0.6634, 0.6513, -0.3684, 0.6634, 0.6513, -0.2833, 0.9559, 0.07703, -0.2833, 0.9559, 0.07703, -0.2833, 0.9559, 0.07703, -0.2833, 0.9559, 0.07703, -0.7824, 0.328, -0.5294, -0.7824, 0.328, -0.5294, -0.7824, 0.328, -0.5294, -0.7824, 0.328, -0.5294, -0.3434, 0.8053, -0.4833, -0.3434, 0.8053, -0.4833, -0.3434, 0.8053, -0.4833, -0.3434, 0.8053, -0.4833, 0.4763, -0.8663, -0.1501, 0.4763, -0.8663, -0.1501, 0.4763, -0.8663, -0.1501, 0.4763, -0.8663, -0.1501, 0.9153, -0.389, -0.104, 0.9153, -0.389, -0.104, 0.9153, -0.389, -0.104, 0.9153, -0.389, -0.104, 0.1925, -0.5407, -0.8189, 0.1925, -0.5407, -0.8189, 0.1925, -0.5407, -0.8189, 0.1925, -0.5407, -0.8189, -0.2683, -0.1035, -0.9578, -0.2683, -0.1035, -0.9578, -0.2683, -0.1035, -0.9578, -0.2683, -0.1035, -0.9578, 0.6314, -0.06337, -0.7728, 0.6314, -0.06337, -0.7728, 0.6314, -0.06337, -0.7728, 0.6314, -0.06337, -0.7728, 0.1707, 0.3738, -0.9117, 0.1707, 0.3738, -0.9117, 0.1707, 0.3738, -0.9117, 0.1707, 0.3738, -0.9117, -0.3028, -0.9011, -0.3103, -0.3028, -0.9011, -0.3103, -0.3028, -0.9011, -0.3103, -0.3028, -0.9011, -0.3103, -0.7636, -0.464, -0.4491, -0.7636, -0.464, -0.4491, -0.7636, -0.464, -0.4491, -0.7636, -0.464, -0.4491, 0.4358, 0.84, -0.3232, 0.4358, 0.84, -0.3232, 0.4358, 0.84, -0.3232, 0.4358, 0.84, -0.3232, 0.8965, 0.4029, -0.1843, 0.8965, 0.4029, -0.1843, 0.8965, 0.4029, -0.1843, 0.8965, 0.4029, -0.1843, 0.1437, -0.7715, 0.6198, 0.1437, -0.7715, 0.6198, 0.1437, -0.7715, 0.6198, 0.1437, -0.7715, 0.6198, 0.1291, -0.2217, 0.9665, 0.1291, -0.2217, 0.9665, 0.1291, -0.2217, 0.9665, 0.1291, -0.2217, 0.9665, -0.7009, 0.046, -0.7118, -0.7009, 0.046, -0.7118, -0.7009, 0.046, -0.7118, -0.7009, 0.046, -0.7118, -0.7154, 0.5958, -0.3651, -0.7154, 0.5958, -0.3651, -0.7154, 0.5958, -0.3651, -0.7154, 0.5958, -0.3651, -0.9283, -0.3653, -0.0691, -0.9283, -0.3653, -0.0691, -0.9283, -0.3653, -0.0691, -0.9283, -0.3653, -0.0691, -0.6192, -0.6645, 0.4183, -0.6192, -0.6645, 0.4183, -0.6192, -0.6645, 0.4183, -0.6192, -0.6645, 0.4183, -0.9428, 0.1844, 0.2776, -0.9428, 0.1844, 0.2776, -0.9428, 0.1844, 0.2776, -0.9428, 0.1844, 0.2776, -0.6337, -0.1148, 0.765, -0.6337, -0.1148, 0.765, -0.6337, -0.1148, 0.765, -0.6337, -0.1148, 0.765, -0.4206, -0.6892, -0.59, -0.4206, -0.6892, -0.59, -0.4206, -0.6892, -0.59, -0.4206, -0.6892, -0.59, -0.1115, -0.9885, -0.1026, -0.1115, -0.9885, -0.1026, -0.1115, -0.9885, -0.1026, -0.1115, -0.9885, -0.1026, -0.1511, 0.5135, 0.8447, -0.1511, 0.5135, 0.8447, -0.1511, 0.5135, 0.8447, -0.1511, 0.5135, 0.8447, -0.4603, 0.8127, 0.3573, -0.4603, 0.8127, 0.3573, -0.4603, 0.8127, 0.3573, -0.4603, 0.8127, 0.3573])] * 3)])

# ---- objects
ob_point = bpy.data.objects.new('Point', light_point_002)
ob_plane = bpy.data.objects.new('Plane', me_plane)
ob_tree_round_apple = bpy.data.objects.new('tree-round-apple', me_tree_round_001)
ob_area = bpy.data.objects.new('Area', light_area)
ob_camera = bpy.data.objects.new('Camera', cam_camera)
_N = ng_geometry_nodes.nodes; _L = ng_geometry_nodes.links
n0 = _N.new('NodeGroupInput'); n0.name = 'Group Input'; n0.location = (-701, 150)
n1 = _N.new('NodeGroupOutput'); n1.name = 'Group Output'; n1.location = (231, 0)
n2 = _N.new('GeometryNodeDistributePointsOnFaces'); n2.name = 'Distribute Points on Faces'; n2.location = (-468, 186)
n2.inputs[4].default_value = 0.5
n2.inputs[6].default_value = 9
n3 = _N.new('GeometryNodeJoinGeometry'); n3.name = 'Join Geometry'; n3.location = (-37, 184)
n4 = _N.new('GeometryNodeInstanceOnPoints'); n4.name = 'Instance on Points'; n4.location = (-211, 185)
n5 = _N.new('GeometryNodeObjectInfo'); n5.name = 'Object Info'; n5.location = (-475, -64)
n5.inputs[0].default_value = ob_tree_round_apple
_L.new(n3.outputs[0], n1.inputs[0])
_L.new(n0.outputs[0], n2.inputs[0])
_L.new(n4.outputs[0], n3.inputs[0])
_L.new(n0.outputs[0], n3.inputs[0])
_L.new(n2.outputs[0], n4.inputs[0])
_L.new(n5.outputs[4], n4.inputs[2])
_L.new(n0.outputs[1], n2.inputs[1])
_L.new(n5.outputs[3], n4.inputs[6])
_L.new(n5.outputs[2], n4.inputs[5])
n1.is_active_output = True

# ---- transforms, parenting, visibility, modifiers, constraints
ob_point.location = (-0.8158, -2.68, 2.764)
ob_plane.location = (0.0, 0.0, 0.0)
_vg = ob_plane.vertex_groups.new(name='Mid')
_m = ob_plane.modifiers.new('GeometryNodes', 'NODES')
_m.node_group = ng_geometry_nodes
_gi = [s.identifier for s in ng_geometry_nodes.interface.items_tree if s.item_type == 'SOCKET' and s.in_out == 'INPUT']
_m[_gi[1] + '_use_attribute'] = True; _m[_gi[1] + '_attribute_name'] = 'Mid'
ob_tree_round_apple.location = (0.0, 0.0, 0.0)
ob_tree_round_apple.rotation_euler = (1.571, -0.0, 0.0)
ob_tree_round_apple.scale = (0.2984, 0.2984, 0.2984)
ob_tree_round_apple.color = (0.8, 0.8, 0.8, 1.0)
ob_area.location = (0.0, 0.0, 6.497)
ob_camera.location = (-30.18, -2.682, 8.927)
ob_camera.rotation_euler = (1.34, 0.009348, -1.551)
ob_camera.scale = (1.0, 1.0, 1.0)

# ---- collection membership
col_collection.objects.link(ob_point)
col_collection.objects.link(ob_plane)
col_collection.objects.link(ob_tree_round_apple)
col_collection.objects.link(ob_area)
col_collection.objects.link(ob_camera)

# ---- scene / render settings (as saved in the file)
scene.camera = ob_camera
scene.frame_start = 1; scene.frame_end = 250; scene.frame_set(145)
scene.render.engine = 'BLENDER_EEVEE_NEXT'
scene.render.fps = 30
scene.view_settings.view_transform = 'Filmic'
bpy.context.view_layer.update()
